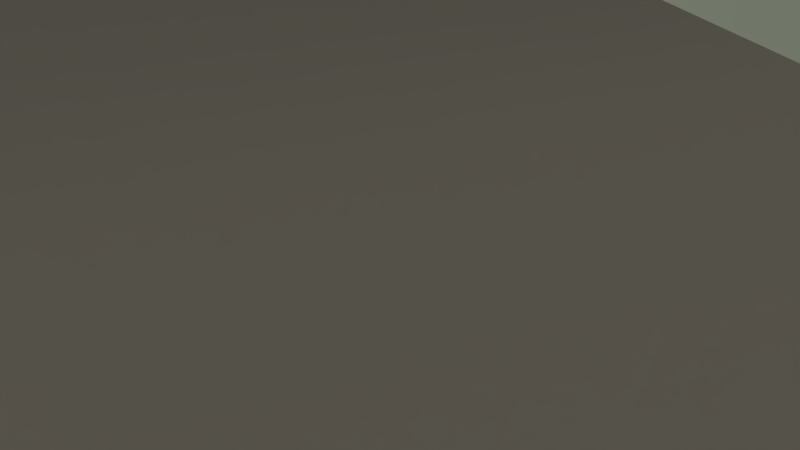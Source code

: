 # Source: tuer2.blend  (saved by Blender 2.79.0; exported with 4.5.12 LTS)
import bpy
from mathutils import Matrix  # noqa: F401  (used for matrix-valued properties, if any)

bpy.ops.wm.read_factory_settings(use_empty=True)
scene = bpy.context.scene
scene.name = 'Scene'

# ---- collections
col_collection_1 = bpy.data.collections.new('Collection 1'); scene.collection.children.link(col_collection_1)

# ---- materials (node trees are filled in below, after node groups)
mat_matdoorhandle = bpy.data.materials.new('matDoorHandle')
mat_matdoorhandle.alpha_threshold = 0.0
mat_matdoorhandle.roughness = 0.5
mat_matfloor = bpy.data.materials.new('matFloor')
mat_matfloor.alpha_threshold = 0.0
mat_matfloor.roughness = 0.5

# ---- material node trees
mat_matdoorhandle.use_nodes = True; mat_matdoorhandle.node_tree.nodes.clear()
_N = mat_matdoorhandle.node_tree.nodes; _L = mat_matdoorhandle.node_tree.links
n0 = _N.new('ShaderNodeOutputMaterial'); n0.name = 'Material Output'; n0.location = (300, 300)
n1 = _N.new('ShaderNodeBsdfAnisotropic'); n1.name = 'Glossy BSDF'; n1.location = (10, 300)
n1.distribution = 'GGX'
n1.inputs[1].default_value = 0.2815
_L.new(n1.outputs[0], n0.inputs[0])
n0.is_active_output = True
mat_matfloor.use_nodes = True; mat_matfloor.node_tree.nodes.clear()
_N = mat_matfloor.node_tree.nodes; _L = mat_matfloor.node_tree.links
n0 = _N.new('ShaderNodeOutputMaterial'); n0.name = 'Material Output'; n0.location = (300, 300)
n1 = _N.new('ShaderNodeBsdfDiffuse'); n1.name = 'Diffuse BSDF'; n1.location = (10, 300)
n1.inputs[0].default_value = (0.08713, 0.08713, 0.08713, 1.0)
_L.new(n1.outputs[0], n0.inputs[0])
n0.is_active_output = True

# ---- world
world_world = bpy.data.worlds.new('World'); scene.world = world_world
world_world.use_nodes = True; world_world.node_tree.nodes.clear()
_N = world_world.node_tree.nodes; _L = world_world.node_tree.links
n0 = _N.new('ShaderNodeOutputWorld'); n0.name = 'World Output'; n0.location = (300, 300)
n1 = _N.new('ShaderNodeBackground'); n1.name = 'Background'; n1.location = (10, 300)
n1.inputs[1].default_value = 2.0
n2 = _N.new('ShaderNodeTexSky'); n2.name = 'Sky Texture'; n2.location = (-190, 300)
n2.sky_type = 'HOSEK_WILKIE'
n2.sun_direction = (-0.4479, 0.849, 0.2804)
n2.ground_albedo = 0.2011
n2.sun_elevation = 1.571
_L.new(n1.outputs[0], n0.inputs[0])
_L.new(n2.outputs[0], n1.inputs[0])
n0.is_active_output = True
world_world.color = (0.05088, 0.05088, 0.05088)
world_world.use_sun_shadow = False
world_world.sun_shadow_jitter_overblur = 0.0
world_world.cycles.sampling_method = 'MANUAL'
world_world.light_settings.ao_factor = 0.7241
world_world.light_settings.distance = 63.8

# ---- cameras
cam_camera = bpy.data.cameras.new('Camera')
cam_camera.clip_end = 100.0
cam_camera.lens = 35.0
cam_camera.sensor_width = 32.0
cam_camera.sensor_height = 18.0
cam_camera.ortho_scale = 7.314
cam_camera.dof.focus_distance = 0.0

# ---- lights
light_area = bpy.data.lights.new('Area', 'AREA')
light_area.color = (0.5488, 0.4931, 0.4183)
light_area.transmission_factor = 0.0
light_area.energy = 314.2
light_area.shadow_buffer_clip_start = 0.5
light_area.shadow_soft_size = 0.5
light_area.shadow_maximum_resolution = 0.006
light_area.use_absolute_resolution = True
light_area.size = 0.5
light_area.size_y = 0.1
light_sun = bpy.data.lights.new('Sun', 'SUN')
light_sun.color = (0.6982, 0.6164, 0.4483)
light_sun.transmission_factor = 0.0
light_sun.angle = 0.09992
light_sun.energy = 5.8
light_sun.shadow_buffer_clip_start = 0.5
light_sun.shadow_soft_size = 0.05
light_sun.shadow_cascade_max_distance = 1000.0

# ---- meshes
me_mesh_002 = bpy.data.meshes.new('Mesh.002')
me_mesh_002.from_pydata([(-36.35, -3.031, 30.43), (-36.38, -3.031, 30.52), (-36.44, -3.031, 30.61), (-36.51, -3.031, 30.67), (-36.59, -3.031, 30.73), (-36.68, -3.031, 30.76), (-36.78, -3.031, 30.77), (-36.88, -3.031, 30.76), (-36.97, -3.031, 30.73), (-37.05, -3.031, 30.67), (-37.12, -3.031, 30.61), (-37.18, -3.031, 30.52), (-37.21, -3.031, 30.43), (-37.22, -3.031, 30.33), (-37.21, -3.031, 30.23), (-37.18, -3.031, 30.14), (-37.12, -3.031, 30.06), (-37.05, -3.031, 29.99), (-36.97, -3.031, 29.93), (-36.88, -3.031, 29.9), (-36.78, -3.031, 29.89), (-36.68, -3.031, 29.9), (-36.59, -3.031, 29.93), (-36.51, -3.031, 29.99), (-36.44, -3.031, 30.06), (-36.38, -3.031, 30.14), (-36.35, -3.031, 30.23), (-36.34, -3.031, 30.33), (-31.78, -5.031, 30.33), (-31.81, -4.602, 30.43), (-31.78, -4.631, 30.42), (-31.79, -4.611, 30.43), (-31.78, -4.661, 30.51), (-31.81, -4.635, 30.52), (-31.79, -4.642, 30.52), (-31.81, -4.687, 30.61), (-31.78, -4.71, 30.59), (-31.79, -4.694, 30.6), (-31.78, -4.775, 30.65), (-31.81, -4.757, 30.67), (-31.79, -4.762, 30.67), (-31.81, -4.84, 30.73), (-31.78, -4.853, 30.7), (-31.79, -4.844, 30.72), (-31.78, -4.94, 30.73), (-31.81, -4.933, 30.76), (-31.79, -4.935, 30.75), (-31.78, -5.031, 30.74), (-31.81, -5.031, 30.77), (-31.79, -5.031, 30.76), (-31.81, -5.129, 30.76), (-31.78, -5.122, 30.73), (-31.79, -5.127, 30.75), (-31.78, -5.209, 30.7), (-31.81, -5.222, 30.73), (-31.79, -5.218, 30.72), (-31.81, -5.305, 30.67), (-31.78, -5.287, 30.65), (-31.79, -5.3, 30.67), (-31.78, -5.352, 30.59), (-31.81, -5.375, 30.61), (-31.79, -5.368, 30.6), (-31.81, -5.427, 30.52), (-31.78, -5.401, 30.51), (-31.79, -5.42, 30.52), (-31.81, -5.46, 30.43), (-31.78, -5.431, 30.42), (-31.79, -5.451, 30.43), (-31.78, -5.441, 30.33), (-31.81, -5.471, 30.33), (-31.79, -5.462, 30.33), (-31.81, -5.46, 30.23), (-31.78, -5.431, 30.24), (-31.79, -5.451, 30.23), (-31.78, -5.401, 30.15), (-31.81, -5.427, 30.14), (-31.79, -5.42, 30.14), (-31.81, -5.375, 30.06), (-31.78, -5.352, 30.08), (-31.79, -5.368, 30.06), (-31.78, -5.287, 30.01), (-31.81, -5.305, 29.99), (-31.79, -5.3, 29.99), (-31.81, -5.222, 29.93), (-31.78, -5.209, 29.96), (-31.79, -5.218, 29.94), (-31.78, -5.122, 29.93), (-31.81, -5.129, 29.9), (-31.79, -5.127, 29.91), (-31.81, -5.031, 29.89), (-31.78, -5.031, 29.92), (-31.79, -5.031, 29.9), (-31.78, -4.94, 29.93), (-31.81, -4.933, 29.9), (-31.79, -4.935, 29.91), (-31.81, -4.84, 29.93), (-31.78, -4.853, 29.96), (-31.79, -4.844, 29.94), (-31.78, -4.775, 30.01), (-31.81, -4.757, 29.99), (-31.79, -4.762, 29.99), (-31.78, -4.71, 30.08), (-31.81, -4.687, 30.06), (-31.79, -4.694, 30.06), (-31.81, -4.635, 30.14), (-31.78, -4.661, 30.15), (-31.79, -4.642, 30.14), (-31.81, -4.602, 30.23), (-31.78, -4.631, 30.24), (-31.79, -4.611, 30.23), (-31.78, -4.621, 30.33), (-31.81, -4.591, 30.33), (-31.79, -4.6, 30.33), (-36.35, -4.587, 30.43), (-36.34, -4.602, 30.43), (-36.35, -4.595, 30.43), (-36.34, -4.6, 30.43), (-36.37, -4.635, 30.52), (-36.38, -4.62, 30.52), (-36.38, -4.633, 30.52), (-36.38, -4.627, 30.52), (-36.44, -4.672, 30.61), (-36.42, -4.687, 30.61), (-36.43, -4.68, 30.61), (-36.43, -4.685, 30.61), (-36.49, -4.757, 30.67), (-36.51, -4.742, 30.67), (-36.5, -4.755, 30.67), (-36.5, -4.749, 30.67), (-36.59, -4.825, 30.73), (-36.57, -4.84, 30.73), (-36.59, -4.833, 30.73), (-36.58, -4.838, 30.73), (-36.68, -4.918, 30.76), (-36.67, -4.933, 30.76), (-36.68, -4.926, 30.76), (-36.67, -4.931, 30.76), (-36.77, -5.031, 30.77), (-36.78, -5.016, 30.77), (-36.77, -5.029, 30.77), (-36.78, -5.024, 30.77), (-36.88, -5.114, 30.76), (-36.86, -5.129, 30.76), (-36.88, -5.122, 30.76), (-36.87, -5.127, 30.76), (-36.96, -5.222, 30.73), (-36.97, -5.207, 30.73), (-36.96, -5.22, 30.73), (-36.97, -5.215, 30.73), (-37.05, -5.291, 30.67), (-37.04, -5.305, 30.67), (-37.05, -5.298, 30.67), (-37.05, -5.303, 30.67), (-37.11, -5.375, 30.61), (-37.12, -5.36, 30.61), (-37.12, -5.373, 30.61), (-37.12, -5.368, 30.61), (-37.18, -5.413, 30.52), (-37.16, -5.427, 30.52), (-37.17, -5.42, 30.52), (-37.17, -5.425, 30.52), (-37.21, -5.445, 30.43), (-37.19, -5.46, 30.43), (-37.21, -5.453, 30.43), (-37.2, -5.458, 30.43), (-37.21, -5.471, 30.33), (-37.22, -5.456, 30.33), (-37.21, -5.469, 30.33), (-37.22, -5.464, 30.33), (-37.21, -5.445, 30.23), (-37.19, -5.46, 30.23), (-37.21, -5.453, 30.23), (-37.2, -5.458, 30.23), (-37.16, -5.427, 30.14), (-37.18, -5.413, 30.14), (-37.17, -5.425, 30.14), (-37.17, -5.42, 30.14), (-37.12, -5.36, 30.06), (-37.11, -5.375, 30.06), (-37.12, -5.368, 30.06), (-37.12, -5.373, 30.06), (-37.04, -5.305, 29.99), (-37.05, -5.291, 29.99), (-37.05, -5.303, 29.99), (-37.05, -5.298, 29.99), (-36.97, -5.207, 29.93), (-36.96, -5.222, 29.93), (-36.97, -5.215, 29.93), (-36.96, -5.22, 29.93), (-36.86, -5.129, 29.9), (-36.88, -5.114, 29.9), (-36.87, -5.127, 29.9), (-36.88, -5.122, 29.9), (-36.78, -5.016, 29.89), (-36.77, -5.031, 29.89), (-36.78, -5.024, 29.89), (-36.77, -5.029, 29.89), (-36.67, -4.933, 29.9), (-36.68, -4.918, 29.9), (-36.67, -4.931, 29.9), (-36.68, -4.926, 29.9), (-36.59, -4.825, 29.93), (-36.57, -4.84, 29.93), (-36.59, -4.833, 29.93), (-36.58, -4.838, 29.93), (-36.49, -4.757, 29.99), (-36.51, -4.742, 29.99), (-36.5, -4.755, 29.99), (-36.5, -4.749, 29.99), (-36.44, -4.672, 30.06), (-36.42, -4.687, 30.06), (-36.43, -4.68, 30.06), (-36.43, -4.685, 30.06), (-36.38, -4.62, 30.14), (-36.37, -4.635, 30.14), (-36.38, -4.627, 30.14), (-36.38, -4.633, 30.14), (-36.34, -4.602, 30.23), (-36.35, -4.587, 30.23), (-36.34, -4.6, 30.23), (-36.35, -4.595, 30.23), (-36.34, -4.576, 30.33), (-36.33, -4.591, 30.33), (-36.34, -4.584, 30.33), (-36.33, -4.589, 30.33), (-36.8, -2.936, 26.71), (-36.84, -2.936, 26.71), (-36.87, -2.936, 26.69), (-36.91, -2.936, 26.67), (-36.94, -2.936, 26.65), (-36.96, -2.936, 26.61), (-36.98, -2.936, 26.57), (-36.99, -2.936, 26.53), (-36.99, -2.936, 26.3), (-36.99, -2.936, 26.07), (-36.98, -2.936, 26.03), (-36.96, -2.936, 25.99), (-36.94, -2.936, 25.96), (-36.91, -2.936, 25.93), (-36.87, -2.936, 25.91), (-36.84, -2.936, 25.9), (-36.8, -2.936, 25.89), (-36.76, -2.936, 25.9), (-36.72, -2.936, 25.91), (-36.69, -2.936, 25.93), (-36.66, -2.936, 25.96), (-36.63, -2.936, 25.99), (-36.62, -2.936, 26.03), (-36.61, -2.936, 26.07), (-36.6, -2.936, 26.3), (-36.61, -2.936, 26.53), (-36.62, -2.936, 26.57), (-36.63, -2.936, 26.61), (-36.66, -2.936, 26.65), (-36.69, -2.936, 26.67), (-36.72, -2.936, 26.69), (-36.76, -2.936, 26.71), (-36.8, -2.551, 27.35), (-36.62, -2.551, 27.33), (-36.45, -2.551, 27.27), (-36.29, -2.551, 27.18), (-36.15, -2.551, 27.05), (-36.04, -2.551, 26.89), (-35.95, -2.551, 26.7), (-35.9, -2.551, 26.51), (-35.88, -2.551, 26.3), (-35.9, -2.551, 26.1), (-35.95, -2.551, 25.9), (-36.04, -2.551, 25.72), (-36.15, -2.551, 25.56), (-36.29, -2.551, 25.43), (-36.45, -2.551, 25.33), (-36.62, -2.551, 25.27), (-36.8, -2.551, 25.25), (-36.98, -2.551, 25.27), (-37.15, -2.551, 25.33), (-37.31, -2.551, 25.43), (-37.44, -2.551, 25.56), (-37.56, -2.551, 25.72), (-37.64, -2.551, 25.9), (-37.69, -2.551, 26.1), (-37.71, -2.551, 26.3), (-37.69, -2.551, 26.51), (-37.64, -2.551, 26.7), (-37.56, -2.551, 26.89), (-37.44, -2.551, 27.05), (-37.31, -2.551, 27.18), (-37.15, -2.551, 27.27), (-36.98, -2.551, 27.33), (-36.8, -2.986, 27.35), (-36.8, -3.006, 27.31), (-36.8, -3.004, 27.35), (-36.8, -3.018, 27.33), (-36.63, -3.006, 27.3), (-36.62, -2.986, 27.33), (-36.62, -3.018, 27.31), (-36.62, -3.004, 27.33), (-36.46, -3.006, 27.24), (-36.45, -2.986, 27.27), (-36.45, -3.018, 27.26), (-36.45, -3.004, 27.27), (-36.31, -3.006, 27.14), (-36.29, -2.986, 27.18), (-36.3, -3.018, 27.16), (-36.29, -3.004, 27.17), (-36.17, -3.006, 27.02), (-36.15, -2.986, 27.05), (-36.16, -3.018, 27.03), (-36.15, -3.004, 27.04), (-36.07, -3.006, 26.86), (-36.04, -2.986, 26.89), (-36.05, -3.018, 26.88), (-36.04, -3.004, 26.88), (-35.98, -3.006, 26.69), (-35.95, -2.986, 26.7), (-35.97, -3.018, 26.7), (-35.96, -3.004, 26.7), (-35.93, -3.006, 26.5), (-35.9, -2.986, 26.51), (-35.92, -3.018, 26.5), (-35.9, -3.004, 26.51), (-35.92, -3.006, 26.3), (-35.88, -2.986, 26.3), (-35.9, -3.018, 26.3), (-35.89, -3.004, 26.3), (-35.93, -3.006, 26.1), (-35.9, -2.986, 26.1), (-35.92, -3.018, 26.1), (-35.9, -3.004, 26.1), (-35.98, -3.006, 25.91), (-35.95, -2.986, 25.9), (-35.97, -3.018, 25.91), (-35.96, -3.004, 25.9), (-36.07, -3.006, 25.74), (-36.04, -2.986, 25.72), (-36.05, -3.018, 25.73), (-36.04, -3.004, 25.72), (-36.17, -3.006, 25.58), (-36.15, -2.986, 25.56), (-36.16, -3.018, 25.57), (-36.15, -3.004, 25.56), (-36.31, -3.006, 25.46), (-36.29, -2.986, 25.43), (-36.3, -3.018, 25.44), (-36.29, -3.004, 25.43), (-36.46, -3.006, 25.36), (-36.45, -2.986, 25.33), (-36.45, -3.018, 25.35), (-36.45, -3.004, 25.33), (-36.63, -3.006, 25.31), (-36.62, -2.986, 25.27), (-36.62, -3.018, 25.29), (-36.62, -3.004, 25.27), (-36.8, -3.006, 25.29), (-36.8, -2.986, 25.25), (-36.8, -3.018, 25.27), (-36.8, -3.004, 25.25), (-36.97, -3.006, 25.31), (-36.98, -2.986, 25.27), (-36.97, -3.018, 25.29), (-36.98, -3.004, 25.27), (-37.13, -3.006, 25.36), (-37.15, -2.986, 25.33), (-37.14, -3.018, 25.35), (-37.15, -3.004, 25.33), (-37.29, -3.006, 25.46), (-37.31, -2.986, 25.43), (-37.3, -3.018, 25.44), (-37.3, -3.004, 25.43), (-37.42, -3.006, 25.58), (-37.44, -2.986, 25.56), (-37.43, -3.018, 25.57), (-37.44, -3.004, 25.56), (-37.53, -3.006, 25.74), (-37.56, -2.986, 25.72), (-37.54, -3.018, 25.73), (-37.55, -3.004, 25.72), (-37.61, -3.006, 25.91), (-37.64, -2.986, 25.9), (-37.63, -3.018, 25.91), (-37.64, -3.004, 25.9), (-37.66, -3.006, 26.1), (-37.69, -2.986, 26.1), (-37.68, -3.018, 26.1), (-37.69, -3.004, 26.1), (-37.68, -3.006, 26.3), (-37.71, -2.986, 26.3), (-37.7, -3.018, 26.3), (-37.71, -3.004, 26.3), (-37.66, -3.006, 26.5), (-37.69, -2.986, 26.51), (-37.68, -3.018, 26.5), (-37.69, -3.004, 26.51), (-37.61, -3.006, 26.69), (-37.64, -2.986, 26.7), (-37.63, -3.018, 26.7), (-37.64, -3.004, 26.7), (-37.53, -3.006, 26.86), (-37.56, -2.986, 26.89), (-37.54, -3.018, 26.88), (-37.55, -3.004, 26.88), (-37.42, -3.006, 27.02), (-37.44, -2.986, 27.05), (-37.43, -3.018, 27.03), (-37.44, -3.004, 27.04), (-37.29, -3.006, 27.14), (-37.31, -2.986, 27.18), (-37.3, -3.018, 27.16), (-37.3, -3.004, 27.17), (-37.13, -3.006, 27.24), (-37.15, -2.986, 27.27), (-37.14, -3.018, 27.26), (-37.15, -3.004, 27.27), (-36.97, -3.006, 27.3), (-36.98, -2.986, 27.33), (-36.97, -3.018, 27.31), (-36.98, -3.004, 27.33), (-36.78, -2.543, 31.38), (-36.61, -2.543, 31.36), (-36.43, -2.543, 31.3), (-36.28, -2.543, 31.21), (-36.14, -2.543, 31.08), (-36.02, -2.543, 30.92), (-35.94, -2.543, 30.73), (-35.89, -2.543, 30.54), (-35.87, -2.543, 30.33), (-35.89, -2.543, 30.13), (-35.94, -2.543, 29.93), (-36.02, -2.543, 29.75), (-36.14, -2.543, 29.59), (-36.28, -2.543, 29.46), (-36.43, -2.543, 29.36), (-36.61, -2.543, 29.3), (-36.78, -2.543, 29.28), (-36.96, -2.543, 29.3), (-37.13, -2.543, 29.36), (-37.29, -2.543, 29.46), (-37.43, -2.543, 29.59), (-37.54, -2.543, 29.75), (-37.63, -2.543, 29.93), (-37.68, -2.543, 30.13), (-37.7, -2.543, 30.33), (-37.68, -2.543, 30.54), (-37.63, -2.543, 30.73), (-37.54, -2.543, 30.92), (-37.43, -2.543, 31.08), (-37.29, -2.543, 31.21), (-37.13, -2.543, 31.3), (-36.96, -2.543, 31.36), (-36.78, -3.015, 30.81), (-36.7, -3.015, 30.8), (-36.62, -3.015, 30.78), (-36.55, -3.015, 30.73), (-36.49, -3.015, 30.67), (-36.44, -3.015, 30.6), (-36.4, -3.015, 30.52), (-36.37, -3.015, 30.42), (-36.36, -3.015, 30.33), (-36.37, -3.015, 30.24), (-36.4, -3.015, 30.15), (-36.44, -3.015, 30.06), (-36.49, -3.015, 29.99), (-36.55, -3.015, 29.93), (-36.62, -3.015, 29.89), (-36.7, -3.015, 29.86), (-36.78, -3.015, 29.85), (-36.87, -3.015, 29.86), (-36.94, -3.015, 29.89), (-37.02, -3.015, 29.93), (-37.08, -3.015, 29.99), (-37.13, -3.015, 30.06), (-37.17, -3.015, 30.15), (-37.19, -3.015, 30.24), (-37.2, -3.015, 30.33), (-37.19, -3.015, 30.42), (-37.17, -3.015, 30.52), (-37.13, -3.015, 30.6), (-37.08, -3.015, 30.67), (-37.02, -3.015, 30.73), (-36.94, -3.015, 30.78), (-36.87, -3.015, 30.8), (-36.78, -2.991, 30.77), (-36.71, -2.991, 30.77), (-36.64, -2.991, 30.74), (-36.57, -2.991, 30.7), (-36.51, -2.991, 30.64), (-36.46, -2.991, 30.58), (-36.43, -2.991, 30.5), (-36.41, -2.991, 30.42), (-36.4, -2.991, 30.33), (-36.41, -2.991, 30.24), (-36.43, -2.991, 30.16), (-36.46, -2.991, 30.08), (-36.51, -2.991, 30.02), (-36.57, -2.991, 29.96), (-36.64, -2.991, 29.92), (-36.71, -2.991, 29.9), (-36.78, -2.991, 29.89), (-36.86, -2.991, 29.9), (-36.93, -2.991, 29.92), (-37.0, -2.991, 29.96), (-37.06, -2.991, 30.02), (-37.1, -2.991, 30.08), (-37.14, -2.991, 30.16), (-37.16, -2.991, 30.24), (-37.17, -2.991, 30.33), (-37.16, -2.991, 30.42), (-37.14, -2.991, 30.5), (-37.1, -2.991, 30.58), (-37.06, -2.991, 30.64), (-37.0, -2.991, 30.7), (-36.93, -2.991, 30.74), (-36.86, -2.991, 30.77), (-36.78, -2.978, 31.38), (-36.78, -3.015, 31.34), (-36.78, -2.997, 31.38), (-36.78, -3.01, 31.36), (-36.61, -3.015, 31.32), (-36.61, -2.978, 31.36), (-36.61, -3.01, 31.34), (-36.61, -2.997, 31.36), (-36.45, -3.015, 31.27), (-36.43, -2.978, 31.3), (-36.44, -3.01, 31.29), (-36.44, -2.997, 31.3), (-36.29, -3.015, 31.17), (-36.28, -2.978, 31.21), (-36.28, -3.01, 31.19), (-36.28, -2.997, 31.2), (-36.16, -3.015, 31.05), (-36.14, -2.978, 31.08), (-36.15, -3.01, 31.06), (-36.14, -2.997, 31.07), (-36.05, -3.015, 30.89), (-36.02, -2.978, 30.92), (-36.04, -3.01, 30.9), (-36.03, -2.997, 30.91), (-35.97, -3.015, 30.72), (-35.94, -2.978, 30.73), (-35.95, -3.01, 30.73), (-35.94, -2.997, 30.73), (-35.92, -3.015, 30.53), (-35.89, -2.978, 30.54), (-35.9, -3.01, 30.53), (-35.89, -2.997, 30.54), (-35.9, -3.015, 30.33), (-35.87, -2.978, 30.33), (-35.89, -3.01, 30.33), (-35.87, -2.997, 30.33), (-35.92, -3.015, 30.13), (-35.89, -2.978, 30.13), (-35.9, -3.01, 30.13), (-35.89, -2.997, 30.13), (-35.97, -3.015, 29.94), (-35.94, -2.978, 29.93), (-35.95, -3.01, 29.94), (-35.94, -2.997, 29.93), (-36.05, -3.015, 29.77), (-36.02, -2.978, 29.75), (-36.04, -3.01, 29.76), (-36.03, -2.997, 29.75), (-36.16, -3.015, 29.61), (-36.14, -2.978, 29.59), (-36.15, -3.01, 29.6), (-36.14, -2.997, 29.59), (-36.29, -3.015, 29.49), (-36.28, -2.978, 29.46), (-36.28, -3.01, 29.47), (-36.28, -2.997, 29.46), (-36.45, -3.015, 29.39), (-36.43, -2.978, 29.36), (-36.44, -3.01, 29.38), (-36.44, -2.997, 29.36), (-36.61, -3.015, 29.34), (-36.61, -2.978, 29.3), (-36.61, -3.01, 29.32), (-36.61, -2.997, 29.3), (-36.78, -3.015, 29.32), (-36.78, -2.978, 29.28), (-36.78, -3.01, 29.3), (-36.78, -2.997, 29.28), (-36.96, -3.015, 29.34), (-36.96, -2.978, 29.3), (-36.96, -3.01, 29.32), (-36.96, -2.997, 29.3), (-37.12, -3.015, 29.39), (-37.13, -2.978, 29.36), (-37.13, -3.01, 29.38), (-37.13, -2.997, 29.36), (-37.27, -3.015, 29.49), (-37.29, -2.978, 29.46), (-37.28, -3.01, 29.47), (-37.29, -2.997, 29.46), (-37.41, -3.015, 29.61), (-37.43, -2.978, 29.59), (-37.42, -3.01, 29.6), (-37.43, -2.997, 29.59), (-37.52, -3.015, 29.77), (-37.54, -2.978, 29.75), (-37.53, -3.01, 29.76), (-37.54, -2.997, 29.75), (-37.6, -3.015, 29.94), (-37.63, -2.978, 29.93), (-37.61, -3.01, 29.94), (-37.62, -2.997, 29.93), (-37.65, -3.015, 30.13), (-37.68, -2.978, 30.13), (-37.66, -3.01, 30.13), (-37.68, -2.997, 30.13), (-37.66, -3.015, 30.33), (-37.7, -2.978, 30.33), (-37.68, -3.01, 30.33), (-37.69, -2.997, 30.33), (-37.65, -3.015, 30.53), (-37.68, -2.978, 30.54), (-37.66, -3.01, 30.53), (-37.68, -2.997, 30.54), (-37.6, -3.015, 30.72), (-37.63, -2.978, 30.73), (-37.61, -3.01, 30.73), (-37.62, -2.997, 30.73), (-37.52, -3.015, 30.89), (-37.54, -2.978, 30.92), (-37.53, -3.01, 30.9), (-37.54, -2.997, 30.91), (-37.41, -3.015, 31.05), (-37.43, -2.978, 31.08), (-37.42, -3.01, 31.06), (-37.43, -2.997, 31.07), (-37.27, -3.015, 31.17), (-37.29, -2.978, 31.21), (-37.28, -3.01, 31.19), (-37.29, -2.997, 31.2), (-37.12, -3.015, 31.27), (-37.13, -2.978, 31.3), (-37.13, -3.01, 31.29), (-37.13, -2.997, 31.3), (-36.96, -3.015, 31.32), (-36.96, -2.978, 31.36), (-36.96, -3.01, 31.34), (-36.96, -2.997, 31.36), (-36.78, -3.015, 30.83), (-36.87, -3.015, 30.82), (-36.7, -3.015, 30.82), (-36.62, -3.015, 30.79), (-36.54, -3.015, 30.74), (-36.48, -3.015, 30.68), (-36.43, -3.015, 30.61), (-36.39, -3.015, 30.52), (-36.36, -3.015, 30.43), (-36.35, -3.015, 30.33), (-36.36, -3.015, 30.23), (-36.39, -3.015, 30.14), (-36.43, -3.015, 30.06), (-36.48, -3.015, 29.98), (-36.54, -3.015, 29.92), (-36.62, -3.015, 29.87), (-36.7, -3.015, 29.85), (-36.78, -3.015, 29.84), (-36.87, -3.015, 29.85), (-36.95, -3.015, 29.87), (-37.02, -3.015, 29.92), (-37.09, -3.015, 29.98), (-37.14, -3.015, 30.06), (-37.18, -3.015, 30.14), (-37.21, -3.015, 30.23), (-37.21, -3.015, 30.33), (-37.21, -3.015, 30.43), (-37.18, -3.015, 30.52), (-37.14, -3.015, 30.61), (-37.09, -3.015, 30.68), (-37.02, -3.015, 30.74), (-36.95, -3.015, 30.79), (-36.78, -0.03975, 29.28), (-36.61, -0.03975, 29.3), (-36.43, -0.03975, 29.36), (-36.28, -0.03975, 29.46), (-36.14, -0.03975, 29.59), (-36.02, -0.03975, 29.75), (-35.94, -0.03975, 29.93), (-35.89, -0.03975, 30.13), (-35.87, -0.03975, 30.33), (-35.89, -0.03975, 30.54), (-35.94, -0.03975, 30.73), (-36.02, -0.03975, 30.92), (-36.14, -0.03975, 31.08), (-36.28, -0.03975, 31.21), (-36.43, -0.03975, 31.3), (-36.61, -0.03975, 31.36), (-36.78, -0.03975, 31.38), (-36.96, -0.03975, 31.36), (-37.13, -0.03975, 31.3), (-37.29, -0.03975, 31.21), (-37.43, -0.03975, 31.08), (-37.54, -0.03975, 30.92), (-37.63, -0.03975, 30.73), (-37.68, -0.03975, 30.54), (-37.7, -0.03975, 30.33), (-37.68, -0.03975, 30.13), (-37.63, -0.03975, 29.93), (-37.54, -0.03975, 29.75), (-37.43, -0.03975, 29.59), (-37.29, -0.03975, 29.46), (-37.13, -0.03975, 29.36), (-36.96, -0.03975, 29.3), (-36.78, 0.4324, 29.85), (-36.7, 0.4324, 29.86), (-36.62, 0.4324, 29.89), (-36.55, 0.4324, 29.93), (-36.49, 0.4324, 29.99), (-36.44, 0.4324, 30.06), (-36.4, 0.4324, 30.15), (-36.37, 0.4324, 30.24), (-36.36, 0.4324, 30.33), (-36.37, 0.4324, 30.42), (-36.4, 0.4324, 30.52), (-36.44, 0.4324, 30.6), (-36.49, 0.4324, 30.67), (-36.55, 0.4324, 30.73), (-36.62, 0.4324, 30.78), (-36.7, 0.4324, 30.8), (-36.78, 0.4324, 30.81), (-36.87, 0.4324, 30.8), (-36.94, 0.4324, 30.78), (-37.02, 0.4324, 30.73), (-37.08, 0.4324, 30.67), (-37.13, 0.4324, 30.6), (-37.17, 0.4324, 30.52), (-37.19, 0.4324, 30.42), (-37.2, 0.4324, 30.33), (-37.19, 0.4324, 30.24), (-37.17, 0.4324, 30.15), (-37.13, 0.4324, 30.06), (-37.08, 0.4324, 29.99), (-37.02, 0.4324, 29.93), (-36.94, 0.4324, 29.89), (-36.87, 0.4324, 29.86), (-36.78, 0.4075, 29.89), (-36.71, 0.4075, 29.9), (-36.64, 0.4075, 29.92), (-36.57, 0.4075, 29.96), (-36.51, 0.4075, 30.02), (-36.46, 0.4075, 30.08), (-36.43, 0.4075, 30.16), (-36.41, 0.4075, 30.24), (-36.4, 0.4075, 30.33), (-36.41, 0.4075, 30.42), (-36.43, 0.4075, 30.5), (-36.46, 0.4075, 30.58), (-36.51, 0.4075, 30.64), (-36.57, 0.4075, 30.7), (-36.64, 0.4075, 30.74), (-36.71, 0.4075, 30.77), (-36.78, 0.4075, 30.77), (-36.86, 0.4075, 30.77), (-36.93, 0.4075, 30.74), (-37.0, 0.4075, 30.7), (-37.06, 0.4075, 30.64), (-37.1, 0.4075, 30.58), (-37.14, 0.4075, 30.5), (-37.16, 0.4075, 30.42), (-37.17, 0.4075, 30.33), (-37.16, 0.4075, 30.24), (-37.14, 0.4075, 30.16), (-37.1, 0.4075, 30.08), (-37.06, 0.4075, 30.02), (-37.0, 0.4075, 29.96), (-36.93, 0.4075, 29.92), (-36.86, 0.4075, 29.9), (-36.78, 0.3955, 29.28), (-36.78, 0.4324, 29.32), (-36.78, 0.4139, 29.28), (-36.78, 0.4275, 29.3), (-36.61, 0.4324, 29.34), (-36.61, 0.3955, 29.3), (-36.61, 0.4275, 29.32), (-36.61, 0.4139, 29.3), (-36.45, 0.4324, 29.39), (-36.43, 0.3955, 29.36), (-36.44, 0.4275, 29.38), (-36.44, 0.4139, 29.36), (-36.29, 0.4324, 29.49), (-36.28, 0.3955, 29.46), (-36.28, 0.4275, 29.47), (-36.28, 0.4139, 29.46), (-36.16, 0.4324, 29.61), (-36.14, 0.3955, 29.59), (-36.15, 0.4275, 29.6), (-36.14, 0.4139, 29.59), (-36.05, 0.4324, 29.77), (-36.02, 0.3955, 29.75), (-36.04, 0.4275, 29.76), (-36.03, 0.4139, 29.75), (-35.97, 0.4324, 29.94), (-35.94, 0.3955, 29.93), (-35.95, 0.4275, 29.94), (-35.94, 0.4139, 29.93), (-35.92, 0.4324, 30.13), (-35.89, 0.3955, 30.13), (-35.9, 0.4275, 30.13), (-35.89, 0.4139, 30.13), (-35.9, 0.4324, 30.33), (-35.87, 0.3955, 30.33), (-35.89, 0.4275, 30.33), (-35.87, 0.4139, 30.33), (-35.92, 0.4324, 30.53), (-35.89, 0.3955, 30.54), (-35.9, 0.4275, 30.53), (-35.89, 0.4139, 30.54), (-35.97, 0.4324, 30.72), (-35.94, 0.3955, 30.73), (-35.95, 0.4275, 30.73), (-35.94, 0.4139, 30.73), (-36.05, 0.4324, 30.89), (-36.02, 0.3955, 30.92), (-36.04, 0.4275, 30.9), (-36.03, 0.4139, 30.91), (-36.16, 0.4324, 31.05), (-36.14, 0.3955, 31.08), (-36.15, 0.4275, 31.06), (-36.14, 0.4139, 31.07), (-36.29, 0.4324, 31.17), (-36.28, 0.3955, 31.21), (-36.28, 0.4275, 31.19), (-36.28, 0.4139, 31.2), (-36.45, 0.4324, 31.27), (-36.43, 0.3955, 31.3), (-36.44, 0.4275, 31.29), (-36.44, 0.4139, 31.3), (-36.61, 0.4324, 31.32), (-36.61, 0.3955, 31.36), (-36.61, 0.4275, 31.34), (-36.61, 0.4139, 31.36), (-36.78, 0.4324, 31.34), (-36.78, 0.3955, 31.38), (-36.78, 0.4275, 31.36), (-36.78, 0.4139, 31.38), (-36.96, 0.4324, 31.32), (-36.96, 0.3955, 31.36), (-36.96, 0.4275, 31.34), (-36.96, 0.4139, 31.36), (-37.12, 0.4324, 31.27), (-37.13, 0.3955, 31.3), (-37.13, 0.4275, 31.29), (-37.13, 0.4139, 31.3), (-37.27, 0.4324, 31.17), (-37.29, 0.3955, 31.21), (-37.28, 0.4275, 31.19), (-37.29, 0.4139, 31.2), (-37.41, 0.4324, 31.05), (-37.43, 0.3955, 31.08), (-37.42, 0.4275, 31.06), (-37.43, 0.4139, 31.07), (-37.52, 0.4324, 30.89), (-37.54, 0.3955, 30.92), (-37.53, 0.4275, 30.9), (-37.54, 0.4139, 30.91), (-37.6, 0.4324, 30.72), (-37.63, 0.3955, 30.73), (-37.61, 0.4275, 30.73), (-37.62, 0.4139, 30.73), (-37.65, 0.4324, 30.53), (-37.68, 0.3955, 30.54), (-37.66, 0.4275, 30.53), (-37.68, 0.4139, 30.54), (-37.66, 0.4324, 30.33), (-37.7, 0.3955, 30.33), (-37.68, 0.4275, 30.33), (-37.69, 0.4139, 30.33), (-37.65, 0.4324, 30.13), (-37.68, 0.3955, 30.13), (-37.66, 0.4275, 30.13), (-37.68, 0.4139, 30.13), (-37.6, 0.4324, 29.94), (-37.63, 0.3955, 29.93), (-37.61, 0.4275, 29.94), (-37.62, 0.4139, 29.93), (-37.52, 0.4324, 29.77), (-37.54, 0.3955, 29.75), (-37.53, 0.4275, 29.76), (-37.54, 0.4139, 29.75), (-37.41, 0.4324, 29.61), (-37.43, 0.3955, 29.59), (-37.42, 0.4275, 29.6), (-37.43, 0.4139, 29.59), (-37.27, 0.4324, 29.49), (-37.29, 0.3955, 29.46), (-37.28, 0.4275, 29.47), (-37.29, 0.4139, 29.46), (-37.12, 0.4324, 29.39), (-37.13, 0.3955, 29.36), (-37.13, 0.4275, 29.38), (-37.13, 0.4139, 29.36), (-36.96, 0.4324, 29.34), (-36.96, 0.3955, 29.3), (-36.96, 0.4275, 29.32), (-36.96, 0.4139, 29.3), (-36.78, 0.4324, 29.84), (-36.87, 0.4324, 29.85), (-36.7, 0.4324, 29.85), (-36.62, 0.4324, 29.87), (-36.54, 0.4324, 29.92), (-36.48, 0.4324, 29.98), (-36.43, 0.4324, 30.06), (-36.39, 0.4324, 30.14), (-36.36, 0.4324, 30.23), (-36.35, 0.4324, 30.33), (-36.36, 0.4324, 30.43), (-36.39, 0.4324, 30.52), (-36.43, 0.4324, 30.61), (-36.48, 0.4324, 30.68), (-36.54, 0.4324, 30.74), (-36.62, 0.4324, 30.79), (-36.7, 0.4324, 30.82), (-36.78, 0.4324, 30.83), (-36.87, 0.4324, 30.82), (-36.95, 0.4324, 30.79), (-37.02, 0.4324, 30.74), (-37.09, 0.4324, 30.68), (-37.14, 0.4324, 30.61), (-37.18, 0.4324, 30.52), (-37.21, 0.4324, 30.43), (-37.21, 0.4324, 30.33), (-37.21, 0.4324, 30.23), (-37.18, 0.4324, 30.14), (-37.14, 0.4324, 30.06), (-37.09, 0.4324, 29.98), (-37.02, 0.4324, 29.92), (-36.95, 0.4324, 29.87), (-36.35, 0.448, 30.23), (-36.38, 0.448, 30.14), (-36.44, 0.448, 30.06), (-36.51, 0.448, 29.99), (-36.59, 0.448, 29.93), (-36.68, 0.448, 29.9), (-36.78, 0.448, 29.89), (-36.88, 0.448, 29.9), (-36.97, 0.448, 29.93), (-37.05, 0.448, 29.99), (-37.12, 0.448, 30.06), (-37.18, 0.448, 30.14), (-37.21, 0.448, 30.23), (-37.22, 0.448, 30.33), (-37.21, 0.448, 30.43), (-37.18, 0.448, 30.52), (-37.12, 0.448, 30.61), (-37.05, 0.448, 30.67), (-36.97, 0.448, 30.73), (-36.88, 0.448, 30.76), (-36.78, 0.448, 30.77), (-36.68, 0.448, 30.76), (-36.59, 0.448, 30.73), (-36.51, 0.448, 30.67), (-36.44, 0.448, 30.61), (-36.38, 0.448, 30.52), (-36.35, 0.448, 30.43), (-36.34, 0.448, 30.33), (-31.78, 2.448, 30.33), (-31.81, 2.019, 30.23), (-31.78, 2.048, 30.24), (-31.79, 2.028, 30.23), (-31.78, 2.078, 30.15), (-31.81, 2.052, 30.14), (-31.79, 2.059, 30.14), (-31.81, 2.104, 30.06), (-31.78, 2.127, 30.08), (-31.79, 2.111, 30.06), (-31.78, 2.192, 30.01), (-31.81, 2.174, 29.99), (-31.79, 2.179, 29.99), (-31.81, 2.257, 29.93), (-31.78, 2.27, 29.96), (-31.79, 2.261, 29.94), (-31.78, 2.357, 29.93), (-31.81, 2.35, 29.9), (-31.79, 2.352, 29.91), (-31.78, 2.448, 29.92), (-31.81, 2.448, 29.89), (-31.79, 2.448, 29.9), (-31.81, 2.546, 29.9), (-31.78, 2.539, 29.93), (-31.79, 2.544, 29.91), (-31.78, 2.626, 29.96), (-31.81, 2.639, 29.93), (-31.79, 2.635, 29.94), (-31.81, 2.722, 29.99), (-31.78, 2.704, 30.01), (-31.79, 2.717, 29.99), (-31.78, 2.769, 30.08), (-31.81, 2.792, 30.06), (-31.79, 2.785, 30.06), (-31.81, 2.844, 30.14), (-31.78, 2.818, 30.15), (-31.79, 2.837, 30.14), (-31.81, 2.877, 30.23), (-31.78, 2.848, 30.24), (-31.79, 2.868, 30.23), (-31.78, 2.858, 30.33), (-31.81, 2.888, 30.33), (-31.79, 2.879, 30.33), (-31.81, 2.877, 30.43), (-31.78, 2.848, 30.42), (-31.79, 2.868, 30.43), (-31.78, 2.818, 30.51), (-31.81, 2.844, 30.52), (-31.79, 2.837, 30.52), (-31.81, 2.792, 30.61), (-31.78, 2.769, 30.59), (-31.79, 2.785, 30.6), (-31.78, 2.704, 30.65), (-31.81, 2.722, 30.67), (-31.79, 2.717, 30.67), (-31.81, 2.639, 30.73), (-31.78, 2.626, 30.7), (-31.79, 2.635, 30.72), (-31.78, 2.539, 30.73), (-31.81, 2.546, 30.76), (-31.79, 2.544, 30.75), (-31.81, 2.448, 30.77), (-31.78, 2.448, 30.74), (-31.79, 2.448, 30.76), (-31.78, 2.357, 30.73), (-31.81, 2.35, 30.76), (-31.79, 2.352, 30.75), (-31.81, 2.257, 30.73), (-31.78, 2.27, 30.7), (-31.79, 2.261, 30.72), (-31.78, 2.192, 30.65), (-31.81, 2.174, 30.67), (-31.79, 2.179, 30.67), (-31.78, 2.127, 30.59), (-31.81, 2.104, 30.61), (-31.79, 2.111, 30.6), (-31.81, 2.052, 30.52), (-31.78, 2.078, 30.51), (-31.79, 2.059, 30.52), (-31.81, 2.019, 30.43), (-31.78, 2.048, 30.42), (-31.79, 2.028, 30.43), (-31.78, 2.038, 30.33), (-31.81, 2.008, 30.33), (-31.79, 2.017, 30.33), (-36.35, 2.004, 30.23), (-36.34, 2.019, 30.23), (-36.35, 2.012, 30.23), (-36.34, 2.017, 30.23), (-36.37, 2.052, 30.14), (-36.38, 2.037, 30.14), (-36.38, 2.05, 30.14), (-36.38, 2.044, 30.14), (-36.44, 2.089, 30.06), (-36.42, 2.104, 30.06), (-36.43, 2.097, 30.06), (-36.43, 2.102, 30.06), (-36.49, 2.174, 29.99), (-36.51, 2.159, 29.99), (-36.5, 2.172, 29.99), (-36.5, 2.166, 29.99), (-36.59, 2.242, 29.93), (-36.57, 2.257, 29.93), (-36.59, 2.25, 29.93), (-36.58, 2.255, 29.93), (-36.68, 2.335, 29.9), (-36.67, 2.35, 29.9), (-36.68, 2.343, 29.9), (-36.67, 2.348, 29.9), (-36.77, 2.448, 29.89), (-36.78, 2.433, 29.89), (-36.77, 2.446, 29.89), (-36.78, 2.441, 29.89), (-36.88, 2.531, 29.9), (-36.86, 2.546, 29.9), (-36.88, 2.538, 29.9), (-36.87, 2.544, 29.9), (-36.96, 2.639, 29.93), (-36.97, 2.624, 29.93), (-36.96, 2.637, 29.93), (-36.97, 2.631, 29.93), (-37.05, 2.708, 29.99), (-37.04, 2.722, 29.99), (-37.05, 2.715, 29.99), (-37.05, 2.72, 29.99), (-37.11, 2.792, 30.06), (-37.12, 2.777, 30.06), (-37.12, 2.79, 30.06), (-37.12, 2.785, 30.06), (-37.18, 2.83, 30.14), (-37.16, 2.844, 30.14), (-37.17, 2.837, 30.14), (-37.17, 2.842, 30.14), (-37.21, 2.862, 30.23), (-37.19, 2.877, 30.23), (-37.21, 2.87, 30.23), (-37.2, 2.875, 30.23), (-37.21, 2.888, 30.33), (-37.22, 2.873, 30.33), (-37.21, 2.886, 30.33), (-37.22, 2.881, 30.33), (-37.21, 2.862, 30.43), (-37.19, 2.877, 30.43), (-37.21, 2.87, 30.43), (-37.2, 2.875, 30.43), (-37.16, 2.844, 30.52), (-37.18, 2.83, 30.52), (-37.17, 2.842, 30.52), (-37.17, 2.837, 30.52), (-37.12, 2.777, 30.61), (-37.11, 2.792, 30.61), (-37.12, 2.785, 30.61), (-37.12, 2.79, 30.61), (-37.04, 2.722, 30.67), (-37.05, 2.708, 30.67), (-37.05, 2.72, 30.67), (-37.05, 2.715, 30.67), (-36.97, 2.624, 30.73), (-36.96, 2.639, 30.73), (-36.97, 2.631, 30.73), (-36.96, 2.637, 30.73), (-36.86, 2.546, 30.76), (-36.88, 2.531, 30.76), (-36.87, 2.544, 30.76), (-36.88, 2.538, 30.76), (-36.78, 2.433, 30.77), (-36.77, 2.448, 30.77), (-36.78, 2.441, 30.77), (-36.77, 2.446, 30.77), (-36.67, 2.35, 30.76), (-36.68, 2.335, 30.76), (-36.67, 2.348, 30.76), (-36.68, 2.343, 30.76), (-36.59, 2.242, 30.73), (-36.57, 2.257, 30.73), (-36.59, 2.25, 30.73), (-36.58, 2.255, 30.73), (-36.49, 2.174, 30.67), (-36.51, 2.159, 30.67), (-36.5, 2.172, 30.67), (-36.5, 2.166, 30.67), (-36.44, 2.089, 30.61), (-36.42, 2.104, 30.61), (-36.43, 2.097, 30.61), (-36.43, 2.102, 30.61), (-36.38, 2.037, 30.52), (-36.37, 2.052, 30.52), (-36.38, 2.044, 30.52), (-36.38, 2.05, 30.52), (-36.34, 2.019, 30.43), (-36.35, 2.004, 30.43), (-36.34, 2.017, 30.43), (-36.35, 2.012, 30.43), (-36.34, 1.993, 30.33), (-36.33, 2.008, 30.33), (-36.34, 2.001, 30.33), (-36.33, 2.006, 30.33), (-36.8, 0.3386, 25.89), (-36.84, 0.3386, 25.9), (-36.87, 0.3386, 25.91), (-36.91, 0.3386, 25.93), (-36.94, 0.3386, 25.96), (-36.96, 0.3386, 25.99), (-36.98, 0.3386, 26.03), (-36.99, 0.3386, 26.07), (-36.99, 0.3386, 26.3), (-36.99, 0.3386, 26.53), (-36.98, 0.3386, 26.57), (-36.96, 0.3386, 26.61), (-36.94, 0.3386, 26.65), (-36.91, 0.3386, 26.67), (-36.87, 0.3386, 26.69), (-36.84, 0.3386, 26.71), (-36.8, 0.3386, 26.71), (-36.76, 0.3386, 26.71), (-36.72, 0.3386, 26.69), (-36.69, 0.3386, 26.67), (-36.66, 0.3386, 26.65), (-36.63, 0.3386, 26.61), (-36.62, 0.3386, 26.57), (-36.61, 0.3386, 26.53), (-36.6, 0.3386, 26.3), (-36.61, 0.3386, 26.07), (-36.62, 0.3386, 26.03), (-36.63, 0.3386, 25.99), (-36.66, 0.3386, 25.96), (-36.69, 0.3386, 25.93), (-36.72, 0.3386, 25.91), (-36.76, 0.3386, 25.9), (-36.8, -0.04702, 25.25), (-36.62, -0.04702, 25.27), (-36.45, -0.04702, 25.33), (-36.29, -0.04702, 25.43), (-36.15, -0.04702, 25.56), (-36.04, -0.04702, 25.72), (-35.95, -0.04702, 25.9), (-35.9, -0.04702, 26.1), (-35.88, -0.04702, 26.3), (-35.9, -0.04702, 26.51), (-35.95, -0.04702, 26.7), (-36.04, -0.04702, 26.89), (-36.15, -0.04702, 27.05), (-36.29, -0.04702, 27.18), (-36.45, -0.04702, 27.27), (-36.62, -0.04702, 27.33), (-36.8, -0.04702, 27.35), (-36.98, -0.04702, 27.33), (-37.15, -0.04702, 27.27), (-37.31, -0.04702, 27.18), (-37.44, -0.04702, 27.05), (-37.56, -0.04702, 26.89), (-37.64, -0.04702, 26.7), (-37.69, -0.04702, 26.51), (-37.71, -0.04702, 26.3), (-37.69, -0.04702, 26.1), (-37.64, -0.04702, 25.9), (-37.56, -0.04702, 25.72), (-37.44, -0.04702, 25.56), (-37.31, -0.04702, 25.43), (-37.15, -0.04702, 25.33), (-36.98, -0.04702, 25.27), (-36.8, 0.3882, 25.25), (-36.8, 0.4083, 25.29), (-36.8, 0.4067, 25.25), (-36.8, 0.4202, 25.27), (-36.63, 0.4083, 25.31), (-36.62, 0.3882, 25.27), (-36.62, 0.4202, 25.29), (-36.62, 0.4067, 25.27), (-36.46, 0.4083, 25.36), (-36.45, 0.3882, 25.33), (-36.45, 0.4202, 25.35), (-36.45, 0.4067, 25.33), (-36.31, 0.4083, 25.46), (-36.29, 0.3882, 25.43), (-36.3, 0.4202, 25.44), (-36.29, 0.4067, 25.43), (-36.17, 0.4083, 25.58), (-36.15, 0.3882, 25.56), (-36.16, 0.4202, 25.57), (-36.15, 0.4067, 25.56), (-36.07, 0.4083, 25.74), (-36.04, 0.3882, 25.72), (-36.05, 0.4202, 25.73), (-36.04, 0.4067, 25.72), (-35.98, 0.4083, 25.91), (-35.95, 0.3882, 25.9), (-35.97, 0.4202, 25.91), (-35.96, 0.4067, 25.9), (-35.93, 0.4083, 26.1), (-35.9, 0.3882, 26.1), (-35.92, 0.4202, 26.1), (-35.9, 0.4067, 26.1), (-35.92, 0.4083, 26.3), (-35.88, 0.3882, 26.3), (-35.9, 0.4202, 26.3), (-35.89, 0.4067, 26.3), (-35.93, 0.4083, 26.5), (-35.9, 0.3882, 26.51), (-35.92, 0.4202, 26.5), (-35.9, 0.4067, 26.51), (-35.98, 0.4083, 26.69), (-35.95, 0.3882, 26.7), (-35.97, 0.4202, 26.7), (-35.96, 0.4067, 26.7), (-36.07, 0.4083, 26.86), (-36.04, 0.3882, 26.89), (-36.05, 0.4202, 26.88), (-36.04, 0.4067, 26.88), (-36.17, 0.4083, 27.02), (-36.15, 0.3882, 27.05), (-36.16, 0.4202, 27.03), (-36.15, 0.4067, 27.04), (-36.31, 0.4083, 27.14), (-36.29, 0.3882, 27.18), (-36.3, 0.4202, 27.16), (-36.29, 0.4067, 27.17), (-36.46, 0.4083, 27.24), (-36.45, 0.3882, 27.27), (-36.45, 0.4202, 27.26), (-36.45, 0.4067, 27.27), (-36.63, 0.4083, 27.3), (-36.62, 0.3882, 27.33), (-36.62, 0.4202, 27.31), (-36.62, 0.4067, 27.33), (-36.8, 0.4083, 27.31), (-36.8, 0.3882, 27.35), (-36.8, 0.4202, 27.33), (-36.8, 0.4067, 27.35), (-36.97, 0.4083, 27.3), (-36.98, 0.3882, 27.33), (-36.97, 0.4202, 27.31), (-36.98, 0.4067, 27.33), (-37.13, 0.4083, 27.24), (-37.15, 0.3882, 27.27), (-37.14, 0.4202, 27.26), (-37.15, 0.4067, 27.27), (-37.29, 0.4083, 27.14), (-37.31, 0.3882, 27.18), (-37.3, 0.4202, 27.16), (-37.3, 0.4067, 27.17), (-37.42, 0.4083, 27.02), (-37.44, 0.3882, 27.05), (-37.43, 0.4202, 27.03), (-37.44, 0.4067, 27.04), (-37.53, 0.4083, 26.86), (-37.56, 0.3882, 26.89), (-37.54, 0.4202, 26.88), (-37.55, 0.4067, 26.88), (-37.61, 0.4083, 26.69), (-37.64, 0.3882, 26.7), (-37.63, 0.4202, 26.7), (-37.64, 0.4067, 26.7), (-37.66, 0.4083, 26.5), (-37.69, 0.3882, 26.51), (-37.68, 0.4202, 26.5), (-37.69, 0.4067, 26.51), (-37.68, 0.4083, 26.3), (-37.71, 0.3882, 26.3), (-37.7, 0.4202, 26.3), (-37.71, 0.4067, 26.3), (-37.66, 0.4083, 26.1), (-37.69, 0.3882, 26.1), (-37.68, 0.4202, 26.1), (-37.69, 0.4067, 26.1), (-37.61, 0.4083, 25.91), (-37.64, 0.3882, 25.9), (-37.63, 0.4202, 25.91), (-37.64, 0.4067, 25.9), (-37.53, 0.4083, 25.74), (-37.56, 0.3882, 25.72), (-37.54, 0.4202, 25.73), (-37.55, 0.4067, 25.72), (-37.42, 0.4083, 25.58), (-37.44, 0.3882, 25.56), (-37.43, 0.4202, 25.57), (-37.44, 0.4067, 25.56), (-37.29, 0.4083, 25.46), (-37.31, 0.3882, 25.43), (-37.3, 0.4202, 25.44), (-37.3, 0.4067, 25.43), (-37.13, 0.4083, 25.36), (-37.15, 0.3882, 25.33), (-37.14, 0.4202, 25.35), (-37.15, 0.4067, 25.33), (-36.97, 0.4083, 25.31), (-36.98, 0.3882, 25.27), (-36.97, 0.4202, 25.29), (-36.98, 0.4067, 25.27), (-41.16, -2.498, -0.9123), (-41.16, -2.498, 50.08), (-40.95, -0.003489, -0.4177), (-40.95, -0.003489, 49.55), (0.928, -2.498, -0.9123), (0.928, -2.498, 50.08), (0.7175, -0.003489, -0.4177), (0.7175, -0.003489, 49.55), (-37.3, -0.003489, -0.4177), (-37.3, -0.003489, 49.55), (-37.3, -2.498, -0.9123), (-37.3, -2.498, 50.08), (-36.54, -0.003489, 49.55), (-36.54, -2.498, -0.9123), (-36.54, -0.003489, -0.4177), (-36.54, -2.498, 50.08), (-41.16, -2.498, 31.11), (-40.95, -0.003489, 31.11), (0.7175, -0.003489, 31.11), (0.928, -2.498, 31.11), (-37.3, -2.498, 31.11), (-37.3, -0.003489, 31.11), (-36.54, -2.498, 31.11), (-36.54, -0.003489, 31.11), (-40.95, -0.003489, 29.56), (0.7175, -0.003489, 29.56), (0.928, -2.498, 29.56), (-37.3, -2.498, 29.56), (-37.3, -0.003489, 29.56), (-36.54, -2.498, 29.56), (-36.54, -0.003489, 29.56), (-41.16, -2.498, 29.56), (-41.22, -1.251, -0.9123), (-41.32, -1.251, 50.08), (0.928, -1.251, -0.9123), (0.928, -1.251, 50.08), (-37.3, -1.251, 50.08), (-37.3, -1.251, -0.9123), (-36.54, -1.251, 50.08), (-36.54, -1.251, -0.9123), (0.928, -1.251, 31.11), (-41.32, -1.251, 31.11), (-41.22, -1.251, 29.56), (0.928, -1.251, 29.56), (-41.11, -0.8914, 49.55), (0.7175, -0.8914, -0.4177), (-41.11, -0.8914, 31.11), (-41.0, -0.8914, 29.56), (-41.0, -0.8914, -0.4177), (0.7175, -0.8914, 49.55), (-37.3, -0.8914, 49.55), (-37.3, -0.8914, -0.4177), (-36.54, -0.8914, 49.55), (-36.54, -0.8914, -0.4177), (0.7175, -0.8914, 31.11), (0.7175, -0.8914, 29.56), (-41.11, -0.8914, 49.55), (0.7175, -0.8914, -0.4177), (-41.11, -0.8914, 31.11), (-41.0, -0.8914, 29.56), (-41.0, -0.8914, -0.4177), (0.7175, -0.8914, 49.55), (-37.3, -0.8914, 49.55), (-36.54, -0.8914, 49.55), (0.7175, -0.8914, 31.11), (0.7175, -0.8914, 29.56), (-40.95, -0.003489, 26.86), (0.7175, -0.003489, 26.86), (0.928, -2.498, 26.8), (-37.3, -2.498, 26.8), (-37.3, -0.003489, 26.86), (-36.54, -2.498, 26.8), (-36.54, -0.003489, 26.86), (-41.16, -2.498, 26.8), (0.928, -1.251, 26.8), (-41.22, -1.251, 26.8), (0.7175, -0.8914, 26.86), (-41.0, -0.8914, 26.86), (-40.95, -0.003489, 25.88), (0.7175, -0.003489, 25.88), (0.928, -2.498, 25.8), (-37.3, -2.498, 25.8), (-37.3, -0.003489, 25.88), (-36.54, -2.498, 25.8), (-36.54, -0.003489, 25.88), (0.928, -1.251, 25.8), (-41.22, -1.251, 25.8), (0.7175, -0.8914, 25.88), (-41.0, -0.8914, 25.88), (-41.16, -2.498, 25.8)], [(1407, 1410), (1402, 1408), (1408, 1409), (1409, 1407), (1410, 1411), (1411, 1403), (1405, 1406), (1404, 1405), (1402, 1404)], [(117, 33, 29, 114), (114, 29, 111, 222), (125, 39, 35, 122), (130, 41, 39, 125), (5, 133, 129, 4), (134, 45, 41, 130), (137, 48, 45, 134), (145, 54, 50, 142), (150, 56, 54, 145), (153, 60, 56, 150), (158, 62, 60, 153), (162, 65, 62, 158), (165, 69, 65, 162), (170, 71, 69, 165), (15, 174, 169, 14), (173, 75, 71, 170), (17, 182, 177, 16), (181, 81, 77, 178), (19, 190, 185, 18), (189, 87, 83, 186), (194, 89, 87, 189), (202, 95, 93, 197), (205, 99, 95, 202), (210, 102, 99, 205), (25, 213, 209, 24), (214, 104, 102, 210), (217, 107, 104, 214), (222, 111, 107, 217), (30, 32, 28), (110, 30, 28), (3, 126, 121, 2), (36, 38, 28), (6, 138, 133, 5), (42, 44, 28), (44, 47, 28), (8, 146, 141, 7), (51, 53, 28), (10, 154, 149, 9), (57, 59, 28), (63, 66, 28), (13, 166, 161, 12), (66, 68, 28), (178, 77, 75, 173), (72, 74, 28), (186, 83, 81, 181), (78, 80, 28), (84, 86, 28), (86, 90, 28), (21, 198, 193, 20), (90, 92, 28), (96, 98, 28), (24, 209, 206, 23), (98, 101, 28), (27, 221, 218, 26), (105, 108, 28), (108, 110, 28), (22, 201, 198, 21), (59, 63, 28), (18, 185, 182, 17), (11, 157, 154, 10), (68, 72, 28), (7, 141, 138, 6), (80, 84, 28), (4, 129, 126, 3), (1, 118, 113, 0), (142, 50, 48, 137), (53, 57, 28), (14, 169, 166, 13), (101, 105, 28), (26, 218, 213, 25), (92, 96, 28), (9, 149, 146, 8), (16, 177, 174, 15), (32, 36, 28), (74, 78, 28), (12, 161, 157, 11), (23, 206, 201, 22), (38, 42, 28), (197, 93, 89, 194), (2, 121, 118, 1), (20, 193, 190, 19), (47, 51, 28), (60, 62, 64, 61), (61, 64, 63, 59), (48, 50, 52, 49), (49, 52, 51, 47), (30, 110, 112, 31), (31, 112, 111, 29), (93, 95, 97, 94), (94, 97, 96, 92), (102, 104, 106, 103), (103, 106, 105, 101), (75, 77, 79, 76), (76, 79, 78, 74), (81, 83, 85, 82), (82, 85, 84, 80), (39, 41, 43, 40), (40, 43, 42, 38), (54, 56, 58, 55), (55, 58, 57, 53), (87, 89, 91, 88), (88, 91, 90, 86), (33, 35, 37, 34), (34, 37, 36, 32), (69, 71, 73, 70), (70, 73, 72, 68), (45, 48, 49, 46), (46, 49, 47, 44), (62, 65, 67, 64), (64, 67, 66, 63), (83, 87, 88, 85), (85, 88, 86, 84), (50, 54, 55, 52), (52, 55, 53, 51), (99, 102, 103, 100), (100, 103, 101, 98), (104, 107, 109, 106), (106, 109, 108, 105), (77, 81, 82, 79), (79, 82, 80, 78), (95, 99, 100, 97), (97, 100, 98, 96), (35, 39, 40, 37), (37, 40, 38, 36), (56, 60, 61, 58), (58, 61, 59, 57), (89, 93, 94, 91), (91, 94, 92, 90), (29, 33, 34, 31), (31, 34, 32, 30), (71, 75, 76, 73), (73, 76, 74, 72), (107, 111, 112, 109), (109, 112, 110, 108), (65, 69, 70, 67), (67, 70, 68, 66), (41, 45, 46, 43), (43, 46, 44, 42), (122, 35, 33, 117), (206, 209, 211, 208), (208, 211, 212, 207), (207, 212, 210, 205), (146, 149, 151, 148), (148, 151, 152, 147), (147, 152, 150, 145), (118, 121, 123, 120), (120, 123, 124, 119), (119, 124, 122, 117), (198, 201, 203, 200), (200, 203, 204, 199), (199, 204, 202, 197), (154, 157, 159, 156), (156, 159, 160, 155), (155, 160, 158, 153), (174, 177, 179, 176), (176, 179, 180, 175), (175, 180, 178, 173), (166, 169, 171, 168), (168, 171, 172, 167), (167, 172, 170, 165), (138, 141, 143, 140), (140, 143, 144, 139), (139, 144, 142, 137), (126, 129, 131, 128), (128, 131, 132, 127), (127, 132, 130, 125), (182, 185, 187, 184), (184, 187, 188, 183), (183, 188, 186, 181), (129, 133, 135, 131), (131, 135, 136, 132), (132, 136, 134, 130), (190, 193, 195, 192), (192, 195, 196, 191), (191, 196, 194, 189), (209, 213, 215, 211), (211, 215, 216, 212), (212, 216, 214, 210), (149, 154, 156, 151), (151, 156, 155, 152), (152, 155, 153, 150), (218, 221, 223, 220), (220, 223, 224, 219), (219, 224, 222, 217), (114, 222, 224, 116), (116, 224, 223, 115), (115, 223, 221, 113), (201, 206, 208, 203), (203, 208, 207, 204), (204, 207, 205, 202), (157, 161, 163, 159), (159, 163, 164, 160), (160, 164, 162, 158), (113, 118, 120, 115), (115, 120, 119, 116), (116, 119, 117, 114), (169, 174, 176, 171), (171, 176, 175, 172), (172, 175, 173, 170), (141, 146, 148, 143), (143, 148, 147, 144), (144, 147, 145, 142), (121, 126, 128, 123), (123, 128, 127, 124), (124, 127, 125, 122), (193, 198, 200, 195), (195, 200, 199, 196), (196, 199, 197, 194), (133, 138, 140, 135), (135, 140, 139, 136), (136, 139, 137, 134), (161, 166, 168, 163), (163, 168, 167, 164), (164, 167, 165, 162), (213, 218, 220, 215), (215, 220, 219, 216), (216, 219, 217, 214), (177, 182, 184, 179), (179, 184, 183, 180), (180, 183, 181, 178), (185, 190, 192, 187), (187, 192, 191, 188), (188, 191, 189, 186), (0, 113, 221, 27), (288, 414, 289, 257), (284, 398, 402, 285), (262, 310, 314, 263), (271, 346, 350, 272), (280, 382, 386, 281), (258, 294, 298, 259), (267, 330, 334, 268), (276, 366, 370, 277), (285, 402, 406, 286), (263, 314, 318, 264), (272, 350, 354, 273), (281, 386, 390, 282), (259, 298, 302, 260), (268, 334, 338, 269), (277, 370, 374, 278), (286, 406, 410, 287), (264, 318, 322, 265), (273, 354, 358, 274), (282, 390, 394, 283), (260, 302, 306, 261), (269, 338, 342, 270), (278, 374, 378, 279), (287, 410, 414, 288), (265, 322, 326, 266), (274, 358, 362, 275), (283, 394, 398, 284), (261, 306, 310, 262), (270, 342, 346, 271), (279, 378, 382, 280), (266, 326, 330, 267), (275, 362, 366, 276), (294, 289, 291, 296), (296, 291, 292, 295), (295, 292, 290, 293), (298, 294, 296, 300), (300, 296, 295, 299), (299, 295, 293, 297), (302, 298, 300, 304), (304, 300, 299, 303), (303, 299, 297, 301), (306, 302, 304, 308), (308, 304, 303, 307), (307, 303, 301, 305), (310, 306, 308, 312), (312, 308, 307, 311), (311, 307, 305, 309), (314, 310, 312, 316), (316, 312, 311, 315), (315, 311, 309, 313), (318, 314, 316, 320), (320, 316, 315, 319), (319, 315, 313, 317), (322, 318, 320, 324), (324, 320, 319, 323), (323, 319, 317, 321), (326, 322, 324, 328), (328, 324, 323, 327), (327, 323, 321, 325), (330, 326, 328, 332), (332, 328, 327, 331), (331, 327, 325, 329), (334, 330, 332, 336), (336, 332, 331, 335), (335, 331, 329, 333), (338, 334, 336, 340), (340, 336, 335, 339), (339, 335, 333, 337), (342, 338, 340, 344), (344, 340, 339, 343), (343, 339, 337, 341), (346, 342, 344, 348), (348, 344, 343, 347), (347, 343, 341, 345), (350, 346, 348, 352), (352, 348, 347, 351), (351, 347, 345, 349), (354, 350, 352, 356), (356, 352, 351, 355), (355, 351, 349, 353), (358, 354, 356, 360), (360, 356, 355, 359), (359, 355, 353, 357), (362, 358, 360, 364), (364, 360, 359, 363), (363, 359, 357, 361), (366, 362, 364, 368), (368, 364, 363, 367), (367, 363, 361, 365), (370, 366, 368, 372), (372, 368, 367, 371), (371, 367, 365, 369), (374, 370, 372, 376), (376, 372, 371, 375), (375, 371, 369, 373), (378, 374, 376, 380), (380, 376, 375, 379), (379, 375, 373, 377), (382, 378, 380, 384), (384, 380, 379, 383), (383, 379, 377, 381), (386, 382, 384, 388), (388, 384, 383, 387), (387, 383, 381, 385), (390, 386, 388, 392), (392, 388, 387, 391), (391, 387, 385, 389), (394, 390, 392, 396), (396, 392, 391, 395), (395, 391, 389, 393), (398, 394, 396, 400), (400, 396, 395, 399), (399, 395, 393, 397), (402, 398, 400, 404), (404, 400, 399, 403), (403, 399, 397, 401), (406, 402, 404, 408), (408, 404, 403, 407), (407, 403, 401, 405), (410, 406, 408, 412), (412, 408, 407, 411), (411, 407, 405, 409), (414, 410, 412, 416), (416, 412, 411, 415), (415, 411, 409, 413), (289, 414, 416, 291), (291, 416, 415, 292), (292, 415, 413, 290), (257, 289, 294, 258), (349, 242, 353), (413, 409, 227), (405, 401, 230), (297, 293, 255), (225, 256, 290), (365, 238, 237), (301, 253, 252), (369, 236, 235), (228, 405, 229), (242, 349, 243), (297, 255, 254), (345, 341, 244), (329, 248, 333), (341, 337, 246), (365, 361, 238), (397, 393, 232), (235, 234, 373), (242, 241, 353), (305, 301, 252), (245, 341, 246), (226, 413, 227), (409, 405, 228), (337, 333, 247), (365, 237, 236), (329, 325, 248), (248, 247, 333), (381, 377, 234), (305, 252, 251), (233, 381, 234), (325, 249, 248), (321, 249, 325), (233, 385, 381), (317, 249, 321), (232, 389, 233), (317, 250, 249), (349, 345, 243), (313, 250, 317), (232, 393, 389), (231, 397, 232), (313, 309, 250), (230, 401, 231), (234, 377, 373), (246, 337, 247), (244, 341, 245), (373, 369, 235), (357, 240, 239), (301, 254, 253), (369, 365, 236), (401, 397, 231), (301, 297, 254), (227, 409, 228), (240, 357, 353), (243, 345, 244), (293, 256, 255), (226, 225, 290), (361, 357, 239), (309, 305, 251), (361, 239, 238), (256, 293, 290), (389, 385, 233), (241, 240, 353), (309, 251, 250), (413, 226, 290), (229, 405, 230), (448, 638, 513, 417), (644, 643, 450, 451), (645, 644, 451, 452), (646, 645, 452, 453), (647, 646, 453, 454), (648, 647, 454, 455), (649, 648, 455, 456), (650, 649, 456, 457), (651, 650, 457, 458), (652, 651, 458, 459), (653, 652, 459, 460), (654, 653, 460, 461), (655, 654, 461, 462), (656, 655, 462, 463), (657, 656, 463, 464), (658, 657, 464, 465), (659, 658, 465, 466), (660, 659, 466, 467), (661, 660, 467, 468), (662, 661, 468, 469), (663, 662, 469, 470), (664, 663, 470, 471), (665, 664, 471, 472), (666, 665, 472, 473), (667, 666, 473, 474), (668, 667, 474, 475), (669, 668, 475, 476), (670, 669, 476, 477), (671, 670, 477, 478), (672, 671, 478, 479), (444, 622, 626, 445), (642, 672, 479, 480), (641, 642, 480, 449), (422, 534, 538, 423), (431, 570, 574, 432), (440, 606, 610, 441), (418, 518, 522, 419), (643, 641, 449, 450), (427, 554, 558, 428), (436, 590, 594, 437), (445, 626, 630, 446), (423, 538, 542, 424), (432, 574, 578, 433), (441, 610, 614, 442), (419, 522, 526, 420), (428, 558, 562, 429), (437, 594, 598, 438), (446, 630, 634, 447), (424, 542, 546, 425), (433, 578, 582, 434), (442, 614, 618, 443), (420, 526, 530, 421), (429, 562, 566, 430), (438, 598, 602, 439), (447, 634, 638, 448), (425, 546, 550, 426), (434, 582, 586, 435), (443, 618, 622, 444), (421, 530, 534, 422), (430, 566, 570, 431), (439, 602, 606, 440), (426, 550, 554, 427), (435, 586, 590, 436), (461, 460, 492, 493), (475, 474, 506, 507), (462, 461, 493, 494), (476, 475, 507, 508), (463, 462, 494, 495), (450, 449, 481, 482), (477, 476, 508, 509), (464, 463, 495, 496), (451, 450, 482, 483), (478, 477, 509, 510), (465, 464, 496, 497), (452, 451, 483, 484), (479, 478, 510, 511), (466, 465, 497, 498), (453, 452, 484, 485), (480, 479, 511, 512), (467, 466, 498, 499), (454, 453, 485, 486), (449, 480, 512, 481), (468, 467, 499, 500), (455, 454, 486, 487), (469, 468, 500, 501), (456, 455, 487, 488), (470, 469, 501, 502), (457, 456, 488, 489), (471, 470, 502, 503), (458, 457, 489, 490), (472, 471, 503, 504), (459, 458, 490, 491), (473, 472, 504, 505), (460, 459, 491, 492), (474, 473, 505, 506), (518, 513, 515, 520), (520, 515, 516, 519), (519, 516, 514, 517), (522, 518, 520, 524), (524, 520, 519, 523), (523, 519, 517, 521), (526, 522, 524, 528), (528, 524, 523, 527), (527, 523, 521, 525), (530, 526, 528, 532), (532, 528, 527, 531), (531, 527, 525, 529), (534, 530, 532, 536), (536, 532, 531, 535), (535, 531, 529, 533), (538, 534, 536, 540), (540, 536, 535, 539), (539, 535, 533, 537), (542, 538, 540, 544), (544, 540, 539, 543), (543, 539, 537, 541), (546, 542, 544, 548), (548, 544, 543, 547), (547, 543, 541, 545), (550, 546, 548, 552), (552, 548, 547, 551), (551, 547, 545, 549), (554, 550, 552, 556), (556, 552, 551, 555), (555, 551, 549, 553), (558, 554, 556, 560), (560, 556, 555, 559), (559, 555, 553, 557), (562, 558, 560, 564), (564, 560, 559, 563), (563, 559, 557, 561), (566, 562, 564, 568), (568, 564, 563, 567), (567, 563, 561, 565), (570, 566, 568, 572), (572, 568, 567, 571), (571, 567, 565, 569), (574, 570, 572, 576), (576, 572, 571, 575), (575, 571, 569, 573), (578, 574, 576, 580), (580, 576, 575, 579), (579, 575, 573, 577), (582, 578, 580, 584), (584, 580, 579, 583), (583, 579, 577, 581), (586, 582, 584, 588), (588, 584, 583, 587), (587, 583, 581, 585), (590, 586, 588, 592), (592, 588, 587, 591), (591, 587, 585, 589), (594, 590, 592, 596), (596, 592, 591, 595), (595, 591, 589, 593), (598, 594, 596, 600), (600, 596, 595, 599), (599, 595, 593, 597), (602, 598, 600, 604), (604, 600, 599, 603), (603, 599, 597, 601), (606, 602, 604, 608), (608, 604, 603, 607), (607, 603, 601, 605), (610, 606, 608, 612), (612, 608, 607, 611), (611, 607, 605, 609), (614, 610, 612, 616), (616, 612, 611, 615), (615, 611, 609, 613), (618, 614, 616, 620), (620, 616, 615, 619), (619, 615, 613, 617), (622, 618, 620, 624), (624, 620, 619, 623), (623, 619, 617, 621), (626, 622, 624, 628), (628, 624, 623, 627), (627, 623, 621, 625), (630, 626, 628, 632), (632, 628, 627, 631), (631, 627, 625, 629), (634, 630, 632, 636), (636, 632, 631, 635), (635, 631, 629, 633), (638, 634, 636, 640), (640, 636, 635, 639), (639, 635, 633, 637), (513, 638, 640, 515), (515, 640, 639, 516), (516, 639, 637, 514), (417, 513, 518, 418), (517, 514, 641, 643), (514, 637, 642, 641), (637, 633, 672, 642), (633, 629, 671, 672), (629, 625, 670, 671), (625, 621, 669, 670), (621, 617, 668, 669), (617, 613, 667, 668), (613, 609, 666, 667), (609, 605, 665, 666), (605, 601, 664, 665), (601, 597, 663, 664), (597, 593, 662, 663), (593, 589, 661, 662), (589, 585, 660, 661), (585, 581, 659, 660), (581, 577, 658, 659), (577, 573, 657, 658), (573, 569, 656, 657), (569, 565, 655, 656), (565, 561, 654, 655), (561, 557, 653, 654), (557, 553, 652, 653), (553, 549, 651, 652), (549, 545, 650, 651), (545, 541, 649, 650), (541, 537, 648, 649), (537, 533, 647, 648), (533, 529, 646, 647), (529, 525, 645, 646), (525, 521, 644, 645), (521, 517, 643, 644), (704, 894, 769, 673), (900, 899, 706, 707), (901, 900, 707, 708), (902, 901, 708, 709), (903, 902, 709, 710), (904, 903, 710, 711), (905, 904, 711, 712), (906, 905, 712, 713), (907, 906, 713, 714), (908, 907, 714, 715), (909, 908, 715, 716), (910, 909, 716, 717), (911, 910, 717, 718), (912, 911, 718, 719), (913, 912, 719, 720), (914, 913, 720, 721), (915, 914, 721, 722), (916, 915, 722, 723), (917, 916, 723, 724), (918, 917, 724, 725), (919, 918, 725, 726), (920, 919, 726, 727), (921, 920, 727, 728), (922, 921, 728, 729), (923, 922, 729, 730), (924, 923, 730, 731), (925, 924, 731, 732), (926, 925, 732, 733), (927, 926, 733, 734), (928, 927, 734, 735), (700, 878, 882, 701), (898, 928, 735, 736), (897, 898, 736, 705), (678, 790, 794, 679), (687, 826, 830, 688), (696, 862, 866, 697), (674, 774, 778, 675), (899, 897, 705, 706), (683, 810, 814, 684), (692, 846, 850, 693), (701, 882, 886, 702), (679, 794, 798, 680), (688, 830, 834, 689), (697, 866, 870, 698), (675, 778, 782, 676), (684, 814, 818, 685), (693, 850, 854, 694), (702, 886, 890, 703), (680, 798, 802, 681), (689, 834, 838, 690), (698, 870, 874, 699), (676, 782, 786, 677), (685, 818, 822, 686), (694, 854, 858, 695), (703, 890, 894, 704), (681, 802, 806, 682), (690, 838, 842, 691), (699, 874, 878, 700), (677, 786, 790, 678), (686, 822, 826, 687), (695, 858, 862, 696), (682, 806, 810, 683), (691, 842, 846, 692), (717, 716, 748, 749), (731, 730, 762, 763), (718, 717, 749, 750), (732, 731, 763, 764), (719, 718, 750, 751), (706, 705, 737, 738), (733, 732, 764, 765), (720, 719, 751, 752), (707, 706, 738, 739), (734, 733, 765, 766), (721, 720, 752, 753), (708, 707, 739, 740), (735, 734, 766, 767), (722, 721, 753, 754), (709, 708, 740, 741), (736, 735, 767, 768), (723, 722, 754, 755), (710, 709, 741, 742), (705, 736, 768, 737), (724, 723, 755, 756), (711, 710, 742, 743), (725, 724, 756, 757), (712, 711, 743, 744), (726, 725, 757, 758), (713, 712, 744, 745), (727, 726, 758, 759), (714, 713, 745, 746), (728, 727, 759, 760), (715, 714, 746, 747), (729, 728, 760, 761), (716, 715, 747, 748), (730, 729, 761, 762), (774, 769, 771, 776), (776, 771, 772, 775), (775, 772, 770, 773), (778, 774, 776, 780), (780, 776, 775, 779), (779, 775, 773, 777), (782, 778, 780, 784), (784, 780, 779, 783), (783, 779, 777, 781), (786, 782, 784, 788), (788, 784, 783, 787), (787, 783, 781, 785), (790, 786, 788, 792), (792, 788, 787, 791), (791, 787, 785, 789), (794, 790, 792, 796), (796, 792, 791, 795), (795, 791, 789, 793), (798, 794, 796, 800), (800, 796, 795, 799), (799, 795, 793, 797), (802, 798, 800, 804), (804, 800, 799, 803), (803, 799, 797, 801), (806, 802, 804, 808), (808, 804, 803, 807), (807, 803, 801, 805), (810, 806, 808, 812), (812, 808, 807, 811), (811, 807, 805, 809), (814, 810, 812, 816), (816, 812, 811, 815), (815, 811, 809, 813), (818, 814, 816, 820), (820, 816, 815, 819), (819, 815, 813, 817), (822, 818, 820, 824), (824, 820, 819, 823), (823, 819, 817, 821), (826, 822, 824, 828), (828, 824, 823, 827), (827, 823, 821, 825), (830, 826, 828, 832), (832, 828, 827, 831), (831, 827, 825, 829), (834, 830, 832, 836), (836, 832, 831, 835), (835, 831, 829, 833), (838, 834, 836, 840), (840, 836, 835, 839), (839, 835, 833, 837), (842, 838, 840, 844), (844, 840, 839, 843), (843, 839, 837, 841), (846, 842, 844, 848), (848, 844, 843, 847), (847, 843, 841, 845), (850, 846, 848, 852), (852, 848, 847, 851), (851, 847, 845, 849), (854, 850, 852, 856), (856, 852, 851, 855), (855, 851, 849, 853), (858, 854, 856, 860), (860, 856, 855, 859), (859, 855, 853, 857), (862, 858, 860, 864), (864, 860, 859, 863), (863, 859, 857, 861), (866, 862, 864, 868), (868, 864, 863, 867), (867, 863, 861, 865), (870, 866, 868, 872), (872, 868, 867, 871), (871, 867, 865, 869), (874, 870, 872, 876), (876, 872, 871, 875), (875, 871, 869, 873), (878, 874, 876, 880), (880, 876, 875, 879), (879, 875, 873, 877), (882, 878, 880, 884), (884, 880, 879, 883), (883, 879, 877, 881), (886, 882, 884, 888), (888, 884, 883, 887), (887, 883, 881, 885), (890, 886, 888, 892), (892, 888, 887, 891), (891, 887, 885, 889), (894, 890, 892, 896), (896, 892, 891, 895), (895, 891, 889, 893), (769, 894, 896, 771), (771, 896, 895, 772), (772, 895, 893, 770), (673, 769, 774, 674), (773, 770, 897, 899), (770, 893, 898, 897), (893, 889, 928, 898), (889, 885, 927, 928), (885, 881, 926, 927), (881, 877, 925, 926), (877, 873, 924, 925), (873, 869, 923, 924), (869, 865, 922, 923), (865, 861, 921, 922), (861, 857, 920, 921), (857, 853, 919, 920), (853, 849, 918, 919), (849, 845, 917, 918), (845, 841, 916, 917), (841, 837, 915, 916), (837, 833, 914, 915), (833, 829, 913, 914), (829, 825, 912, 913), (825, 821, 911, 912), (821, 817, 910, 911), (817, 813, 909, 910), (813, 809, 908, 909), (809, 805, 907, 908), (805, 801, 906, 907), (801, 797, 905, 906), (797, 793, 904, 905), (793, 789, 903, 904), (789, 785, 902, 903), (785, 781, 901, 902), (781, 777, 900, 901), (777, 773, 899, 900), (1046, 962, 958, 1043), (1043, 958, 1040, 1151), (1054, 968, 964, 1051), (1059, 970, 968, 1054), (934, 1062, 1058, 933), (1063, 974, 970, 1059), (1066, 977, 974, 1063), (1074, 983, 979, 1071), (1079, 985, 983, 1074), (1082, 989, 985, 1079), (1087, 991, 989, 1082), (1091, 994, 991, 1087), (1094, 998, 994, 1091), (1099, 1000, 998, 1094), (944, 1103, 1098, 943), (1102, 1004, 1000, 1099), (946, 1111, 1106, 945), (1110, 1010, 1006, 1107), (948, 1119, 1114, 947), (1118, 1016, 1012, 1115), (1123, 1018, 1016, 1118), (1131, 1024, 1022, 1126), (1134, 1028, 1024, 1131), (1139, 1031, 1028, 1134), (954, 1142, 1138, 953), (1143, 1033, 1031, 1139), (1146, 1036, 1033, 1143), (1151, 1040, 1036, 1146), (959, 961, 957), (1039, 959, 957), (932, 1055, 1050, 931), (965, 967, 957), (935, 1067, 1062, 934), (971, 973, 957), (973, 976, 957), (937, 1075, 1070, 936), (980, 982, 957), (939, 1083, 1078, 938), (986, 988, 957), (992, 995, 957), (942, 1095, 1090, 941), (995, 997, 957), (1107, 1006, 1004, 1102), (1001, 1003, 957), (1115, 1012, 1010, 1110), (1007, 1009, 957), (1013, 1015, 957), (1015, 1019, 957), (950, 1127, 1122, 949), (1019, 1021, 957), (1025, 1027, 957), (953, 1138, 1135, 952), (1027, 1030, 957), (956, 1150, 1147, 955), (1034, 1037, 957), (1037, 1039, 957), (951, 1130, 1127, 950), (988, 992, 957), (947, 1114, 1111, 946), (940, 1086, 1083, 939), (997, 1001, 957), (936, 1070, 1067, 935), (1009, 1013, 957), (933, 1058, 1055, 932), (930, 1047, 1042, 929), (1071, 979, 977, 1066), (982, 986, 957), (943, 1098, 1095, 942), (1030, 1034, 957), (955, 1147, 1142, 954), (1021, 1025, 957), (938, 1078, 1075, 937), (945, 1106, 1103, 944), (961, 965, 957), (1003, 1007, 957), (941, 1090, 1086, 940), (952, 1135, 1130, 951), (967, 971, 957), (1126, 1022, 1018, 1123), (931, 1050, 1047, 930), (949, 1122, 1119, 948), (976, 980, 957), (989, 991, 993, 990), (990, 993, 992, 988), (977, 979, 981, 978), (978, 981, 980, 976), (959, 1039, 1041, 960), (960, 1041, 1040, 958), (1022, 1024, 1026, 1023), (1023, 1026, 1025, 1021), (1031, 1033, 1035, 1032), (1032, 1035, 1034, 1030), (1004, 1006, 1008, 1005), (1005, 1008, 1007, 1003), (1010, 1012, 1014, 1011), (1011, 1014, 1013, 1009), (968, 970, 972, 969), (969, 972, 971, 967), (983, 985, 987, 984), (984, 987, 986, 982), (1016, 1018, 1020, 1017), (1017, 1020, 1019, 1015), (962, 964, 966, 963), (963, 966, 965, 961), (998, 1000, 1002, 999), (999, 1002, 1001, 997), (974, 977, 978, 975), (975, 978, 976, 973), (991, 994, 996, 993), (993, 996, 995, 992), (1012, 1016, 1017, 1014), (1014, 1017, 1015, 1013), (979, 983, 984, 981), (981, 984, 982, 980), (1028, 1031, 1032, 1029), (1029, 1032, 1030, 1027), (1033, 1036, 1038, 1035), (1035, 1038, 1037, 1034), (1006, 1010, 1011, 1008), (1008, 1011, 1009, 1007), (1024, 1028, 1029, 1026), (1026, 1029, 1027, 1025), (964, 968, 969, 966), (966, 969, 967, 965), (985, 989, 990, 987), (987, 990, 988, 986), (1018, 1022, 1023, 1020), (1020, 1023, 1021, 1019), (958, 962, 963, 960), (960, 963, 961, 959), (1000, 1004, 1005, 1002), (1002, 1005, 1003, 1001), (1036, 1040, 1041, 1038), (1038, 1041, 1039, 1037), (994, 998, 999, 996), (996, 999, 997, 995), (970, 974, 975, 972), (972, 975, 973, 971), (1051, 964, 962, 1046), (1135, 1138, 1140, 1137), (1137, 1140, 1141, 1136), (1136, 1141, 1139, 1134), (1075, 1078, 1080, 1077), (1077, 1080, 1081, 1076), (1076, 1081, 1079, 1074), (1047, 1050, 1052, 1049), (1049, 1052, 1053, 1048), (1048, 1053, 1051, 1046), (1127, 1130, 1132, 1129), (1129, 1132, 1133, 1128), (1128, 1133, 1131, 1126), (1083, 1086, 1088, 1085), (1085, 1088, 1089, 1084), (1084, 1089, 1087, 1082), (1103, 1106, 1108, 1105), (1105, 1108, 1109, 1104), (1104, 1109, 1107, 1102), (1095, 1098, 1100, 1097), (1097, 1100, 1101, 1096), (1096, 1101, 1099, 1094), (1067, 1070, 1072, 1069), (1069, 1072, 1073, 1068), (1068, 1073, 1071, 1066), (1055, 1058, 1060, 1057), (1057, 1060, 1061, 1056), (1056, 1061, 1059, 1054), (1111, 1114, 1116, 1113), (1113, 1116, 1117, 1112), (1112, 1117, 1115, 1110), (1058, 1062, 1064, 1060), (1060, 1064, 1065, 1061), (1061, 1065, 1063, 1059), (1119, 1122, 1124, 1121), (1121, 1124, 1125, 1120), (1120, 1125, 1123, 1118), (1138, 1142, 1144, 1140), (1140, 1144, 1145, 1141), (1141, 1145, 1143, 1139), (1078, 1083, 1085, 1080), (1080, 1085, 1084, 1081), (1081, 1084, 1082, 1079), (1147, 1150, 1152, 1149), (1149, 1152, 1153, 1148), (1148, 1153, 1151, 1146), (1043, 1151, 1153, 1045), (1045, 1153, 1152, 1044), (1044, 1152, 1150, 1042), (1130, 1135, 1137, 1132), (1132, 1137, 1136, 1133), (1133, 1136, 1134, 1131), (1086, 1090, 1092, 1088), (1088, 1092, 1093, 1089), (1089, 1093, 1091, 1087), (1042, 1047, 1049, 1044), (1044, 1049, 1048, 1045), (1045, 1048, 1046, 1043), (1098, 1103, 1105, 1100), (1100, 1105, 1104, 1101), (1101, 1104, 1102, 1099), (1070, 1075, 1077, 1072), (1072, 1077, 1076, 1073), (1073, 1076, 1074, 1071), (1050, 1055, 1057, 1052), (1052, 1057, 1056, 1053), (1053, 1056, 1054, 1051), (1122, 1127, 1129, 1124), (1124, 1129, 1128, 1125), (1125, 1128, 1126, 1123), (1062, 1067, 1069, 1064), (1064, 1069, 1068, 1065), (1065, 1068, 1066, 1063), (1090, 1095, 1097, 1092), (1092, 1097, 1096, 1093), (1093, 1096, 1094, 1091), (1142, 1147, 1149, 1144), (1144, 1149, 1148, 1145), (1145, 1148, 1146, 1143), (1106, 1111, 1113, 1108), (1108, 1113, 1112, 1109), (1109, 1112, 1110, 1107), (1114, 1119, 1121, 1116), (1116, 1121, 1120, 1117), (1117, 1120, 1118, 1115), (929, 1042, 1150, 956), (1217, 1343, 1218, 1186), (1213, 1327, 1331, 1214), (1191, 1239, 1243, 1192), (1200, 1275, 1279, 1201), (1209, 1311, 1315, 1210), (1187, 1223, 1227, 1188), (1196, 1259, 1263, 1197), (1205, 1295, 1299, 1206), (1214, 1331, 1335, 1215), (1192, 1243, 1247, 1193), (1201, 1279, 1283, 1202), (1210, 1315, 1319, 1211), (1188, 1227, 1231, 1189), (1197, 1263, 1267, 1198), (1206, 1299, 1303, 1207), (1215, 1335, 1339, 1216), (1193, 1247, 1251, 1194), (1202, 1283, 1287, 1203), (1211, 1319, 1323, 1212), (1189, 1231, 1235, 1190), (1198, 1267, 1271, 1199), (1207, 1303, 1307, 1208), (1216, 1339, 1343, 1217), (1194, 1251, 1255, 1195), (1203, 1287, 1291, 1204), (1212, 1323, 1327, 1213), (1190, 1235, 1239, 1191), (1199, 1271, 1275, 1200), (1208, 1307, 1311, 1209), (1195, 1255, 1259, 1196), (1204, 1291, 1295, 1205), (1223, 1218, 1220, 1225), (1225, 1220, 1221, 1224), (1224, 1221, 1219, 1222), (1227, 1223, 1225, 1229), (1229, 1225, 1224, 1228), (1228, 1224, 1222, 1226), (1231, 1227, 1229, 1233), (1233, 1229, 1228, 1232), (1232, 1228, 1226, 1230), (1235, 1231, 1233, 1237), (1237, 1233, 1232, 1236), (1236, 1232, 1230, 1234), (1239, 1235, 1237, 1241), (1241, 1237, 1236, 1240), (1240, 1236, 1234, 1238), (1243, 1239, 1241, 1245), (1245, 1241, 1240, 1244), (1244, 1240, 1238, 1242), (1247, 1243, 1245, 1249), (1249, 1245, 1244, 1248), (1248, 1244, 1242, 1246), (1251, 1247, 1249, 1253), (1253, 1249, 1248, 1252), (1252, 1248, 1246, 1250), (1255, 1251, 1253, 1257), (1257, 1253, 1252, 1256), (1256, 1252, 1250, 1254), (1259, 1255, 1257, 1261), (1261, 1257, 1256, 1260), (1260, 1256, 1254, 1258), (1263, 1259, 1261, 1265), (1265, 1261, 1260, 1264), (1264, 1260, 1258, 1262), (1267, 1263, 1265, 1269), (1269, 1265, 1264, 1268), (1268, 1264, 1262, 1266), (1271, 1267, 1269, 1273), (1273, 1269, 1268, 1272), (1272, 1268, 1266, 1270), (1275, 1271, 1273, 1277), (1277, 1273, 1272, 1276), (1276, 1272, 1270, 1274), (1279, 1275, 1277, 1281), (1281, 1277, 1276, 1280), (1280, 1276, 1274, 1278), (1283, 1279, 1281, 1285), (1285, 1281, 1280, 1284), (1284, 1280, 1278, 1282), (1287, 1283, 1285, 1289), (1289, 1285, 1284, 1288), (1288, 1284, 1282, 1286), (1291, 1287, 1289, 1293), (1293, 1289, 1288, 1292), (1292, 1288, 1286, 1290), (1295, 1291, 1293, 1297), (1297, 1293, 1292, 1296), (1296, 1292, 1290, 1294), (1299, 1295, 1297, 1301), (1301, 1297, 1296, 1300), (1300, 1296, 1294, 1298), (1303, 1299, 1301, 1305), (1305, 1301, 1300, 1304), (1304, 1300, 1298, 1302), (1307, 1303, 1305, 1309), (1309, 1305, 1304, 1308), (1308, 1304, 1302, 1306), (1311, 1307, 1309, 1313), (1313, 1309, 1308, 1312), (1312, 1308, 1306, 1310), (1315, 1311, 1313, 1317), (1317, 1313, 1312, 1316), (1316, 1312, 1310, 1314), (1319, 1315, 1317, 1321), (1321, 1317, 1316, 1320), (1320, 1316, 1314, 1318), (1323, 1319, 1321, 1325), (1325, 1321, 1320, 1324), (1324, 1320, 1318, 1322), (1327, 1323, 1325, 1329), (1329, 1325, 1324, 1328), (1328, 1324, 1322, 1326), (1331, 1327, 1329, 1333), (1333, 1329, 1328, 1332), (1332, 1328, 1326, 1330), (1335, 1331, 1333, 1337), (1337, 1333, 1332, 1336), (1336, 1332, 1330, 1334), (1339, 1335, 1337, 1341), (1341, 1337, 1336, 1340), (1340, 1336, 1334, 1338), (1343, 1339, 1341, 1345), (1345, 1341, 1340, 1344), (1344, 1340, 1338, 1342), (1218, 1343, 1345, 1220), (1220, 1345, 1344, 1221), (1221, 1344, 1342, 1219), (1186, 1218, 1223, 1187), (1278, 1171, 1282), (1342, 1338, 1156), (1334, 1330, 1159), (1226, 1222, 1184), (1154, 1185, 1219), (1294, 1167, 1166), (1230, 1182, 1181), (1298, 1165, 1164), (1157, 1334, 1158), (1171, 1278, 1172), (1226, 1184, 1183), (1274, 1270, 1173), (1258, 1177, 1262), (1270, 1266, 1175), (1294, 1290, 1167), (1326, 1322, 1161), (1164, 1163, 1302), (1171, 1170, 1282), (1234, 1230, 1181), (1174, 1270, 1175), (1155, 1342, 1156), (1338, 1334, 1157), (1266, 1262, 1176), (1294, 1166, 1165), (1258, 1254, 1177), (1177, 1176, 1262), (1310, 1306, 1163), (1234, 1181, 1180), (1162, 1310, 1163), (1254, 1178, 1177), (1250, 1178, 1254), (1162, 1314, 1310), (1246, 1178, 1250), (1161, 1318, 1162), (1246, 1179, 1178), (1278, 1274, 1172), (1242, 1179, 1246), (1161, 1322, 1318), (1160, 1326, 1161), (1242, 1238, 1179), (1159, 1330, 1160), (1163, 1306, 1302), (1175, 1266, 1176), (1173, 1270, 1174), (1302, 1298, 1164), (1286, 1169, 1168), (1230, 1183, 1182), (1298, 1294, 1165), (1330, 1326, 1160), (1230, 1226, 1183), (1156, 1338, 1157), (1169, 1286, 1282), (1172, 1274, 1173), (1222, 1185, 1184), (1155, 1154, 1219), (1290, 1286, 1168), (1238, 1234, 1180), (1290, 1168, 1167), (1185, 1222, 1219), (1318, 1314, 1162), (1170, 1169, 1282), (1238, 1180, 1179), (1342, 1155, 1219), (1158, 1334, 1159), (1392, 1390, 1349, 1363), (1369, 1358, 1353, 1364), (1386, 1381, 1351, 1365), (1366, 1357, 1347, 1362), (1385, 1380, 1350, 1359), (1382, 1379, 1347, 1357), (1384, 1382, 1357, 1361), (1378, 1383, 1356, 1346), (1368, 1361, 1357, 1366), (1363, 1349, 1355, 1367), (1365, 1351, 1361, 1368), (1381, 1384, 1361, 1351), (1383, 1385, 1359, 1356), (1367, 1355, 1358, 1369), (1375, 1376, 1374, 1373), (1372, 1365, 1368, 1375), (1370, 1363, 1367, 1374), (1367, 1369, 1368, 1366), (1373, 1366, 1362, 1377), (1389, 1386, 1365, 1372), (1376, 1369, 1364, 1371), (1393, 1392, 1363, 1370), (1423, 1393, 1370, 1412), (1418, 1376, 1371, 1413), (1420, 1389, 1372, 1414), (1415, 1373, 1377, 1419), (1417, 1375, 1373, 1415), (1412, 1370, 1374, 1416), (1414, 1372, 1375, 1417), (1416, 1374, 1376, 1418), (1375, 1368, 1369, 1376), (1373, 1374, 1367, 1366), (1422, 1401, 1389, 1420), (1419, 1377, 1388, 1421), (1377, 1362, 1387, 1388), (1401, 1400, 1386, 1389), (1397, 1399, 1385, 1383), (1395, 1398, 1384, 1381), (1394, 1397, 1383, 1378), (1398, 1396, 1382, 1384), (1396, 1390, 1379, 1382), (1399, 1391, 1380, 1385), (1400, 1395, 1381, 1386), (1362, 1347, 1379, 1387), (1364, 1353, 1395, 1400), (1360, 1352, 1391, 1399), (1355, 1349, 1390, 1396), (1358, 1355, 1396, 1398), (1348, 1354, 1397, 1394), (1353, 1358, 1398, 1395), (1354, 1360, 1399, 1397), (1371, 1364, 1400, 1401), (1413, 1371, 1401, 1422), (1421, 1388, 1393, 1423), (1388, 1387, 1392, 1393), (1387, 1379, 1390, 1392), (1432, 1421, 1423, 1434), (1425, 1413, 1422, 1433), (1435, 1419, 1421, 1432), (1433, 1422, 1420, 1431), (1426, 1414, 1417, 1429), (1424, 1412, 1416, 1428), (1427, 1415, 1419, 1435), (1431, 1420, 1414, 1426), (1430, 1418, 1413, 1425), (1434, 1423, 1412, 1424), (1394, 1434, 1424, 1348), (1360, 1430, 1425, 1352), (1380, 1431, 1426, 1350), (1356, 1427, 1435, 1346), (1359, 1429, 1427, 1356), (1348, 1424, 1428, 1354), (1350, 1426, 1429, 1359), (1354, 1428, 1430, 1360), (1391, 1433, 1431, 1380), (1346, 1435, 1432, 1378), (1352, 1425, 1433, 1391), (1378, 1432, 1434, 1394), (1429, 1430, 1428, 1427), (1427, 1428, 1416, 1415), (1429, 1417, 1418, 1430), (1416, 1418, 1417, 1415)])
me_mesh_002.polygons.foreach_set('use_smooth', [1, 1, 1, 1, 1, 1, 1, 1, 1, 1, 1, 1, 1, 1, 1, 1, 1, 1, 1, 1, 1, 1, 1, 1, 1, 1, 1, 1, 1, 1, 1, 1, 1, 1, 1, 1, 1, 1, 1, 1, 1, 1, 1, 1, 1, 1, 1, 1, 1, 1, 1, 1, 1, 1, 1, 1, 1, 1, 1, 1, 1, 1, 1, 1, 1, 1, 1, 1, 1, 1, 1, 1, 1, 1, 1, 1, 1, 1, 1, 1, 1, 1, 1, 1, 1, 1, 1, 1, 1, 1, 1, 1, 1, 1, 1, 1, 1, 1, 1, 1, 1, 1, 1, 1, 1, 1, 1, 1, 1, 1, 1, 1, 1, 1, 1, 1, 1, 1, 1, 1, 1, 1, 1, 1, 1, 1, 1, 1, 1, 1, 1, 1, 1, 1, 1, 1, 1, 1, 1, 1, 1, 1, 1, 1, 1, 1, 1, 1, 1, 1, 1, 1, 1, 1, 1, 1, 1, 1, 1, 1, 1, 1, 1, 1, 1, 1, 1, 1, 1, 1, 1, 1, 1, 1, 1, 1, 1, 1, 1, 1, 1, 1, 1, 1, 1, 1, 1, 1, 1, 1, 1, 1, 1, 1, 1, 1, 1, 1, 1, 1, 1, 1, 1, 1, 1, 1, 1, 1, 1, 1, 1, 1, 1, 1, 1, 1, 1, 1, 1, 1, 1, 1, 1, 1, 1, 1, 1, 1, 1, 1, 1, 1, 1, 1, 1, 1, 1, 1, 1, 1, 1, 1, 1, 1, 1, 1, 1, 1, 1, 1, 1, 1, 1, 1, 1, 1, 1, 1, 1, 1, 1, 1, 1, 1, 1, 1, 1, 1, 1, 1, 1, 1, 1, 1, 1, 1, 1, 1, 1, 1, 1, 1, 1, 1, 1, 1, 1, 1, 1, 1, 1, 1, 1, 1, 1, 1, 1, 1, 1, 1, 1, 1, 1, 1, 1, 1, 1, 1, 1, 1, 1, 1, 1, 1, 1, 1, 1, 1, 1, 1, 1, 1, 1, 1, 1, 1, 1, 1, 1, 1, 1, 1, 1, 1, 1, 1, 1, 1, 1, 1, 1, 1, 1, 1, 1, 1, 1, 1, 1, 1, 1, 1, 1, 1, 1, 1, 1, 1, 1, 1, 1, 1, 1, 1, 1, 1, 1, 1, 1, 1, 1, 1, 1, 1, 1, 1, 1, 1, 1, 1, 1, 1, 1, 1, 1, 1, 1, 1, 1, 1, 1, 1, 1, 1, 1, 1, 1, 1, 1, 1, 1, 1, 1, 1, 1, 1, 1, 1, 1, 1, 1, 1, 1, 1, 1, 1, 1, 1, 1, 1, 1, 1, 1, 1, 1, 1, 1, 1, 1, 1, 1, 1, 1, 1, 1, 1, 1, 1, 1, 1, 1, 1, 1, 1, 1, 1, 1, 1, 1, 1, 1, 1, 1, 1, 1, 1, 1, 1, 1, 1, 1, 1, 1, 1, 1, 1, 1, 1, 1, 1, 1, 1, 1, 1, 1, 1, 1, 1, 1, 1, 1, 1, 1, 1, 1, 1, 1, 1, 1, 1, 1, 1, 1, 1, 1, 1, 1, 1, 1, 1, 1, 1, 1, 1, 1, 1, 1, 1, 1, 1, 1, 1, 1, 1, 1, 1, 1, 1, 1, 1, 1, 1, 1, 1, 1, 1, 1, 1, 1, 1, 1, 1, 1, 1, 1, 1, 1, 1, 1, 1, 1, 1, 1, 1, 1, 1, 1, 1, 1, 1, 1, 1, 1, 1, 1, 1, 1, 1, 1, 1, 1, 1, 1, 1, 1, 1, 1, 1, 1, 1, 1, 1, 1, 1, 1, 1, 1, 1, 1, 1, 1, 1, 1, 1, 1, 1, 1, 1, 1, 1, 1, 1, 1, 1, 1, 1, 1, 1, 1, 1, 1, 1, 1, 1, 1, 1, 1, 1, 1, 1, 1, 1, 1, 1, 1, 1, 1, 1, 1, 1, 1, 1, 1, 1, 1, 1, 1, 1, 1, 1, 1, 1, 1, 1, 1, 1, 1, 1, 1, 1, 1, 1, 1, 1, 1, 1, 1, 1, 1, 1, 1, 1, 1, 1, 1, 1, 1, 1, 1, 1, 1, 1, 1, 1, 1, 1, 1, 1, 1, 1, 1, 1, 1, 1, 1, 1, 1, 1, 1, 1, 1, 1, 1, 1, 1, 1, 1, 1, 1, 1, 1, 1, 1, 1, 1, 1, 1, 1, 1, 1, 1, 1, 1, 1, 1, 1, 1, 1, 1, 1, 1, 1, 1, 1, 1, 1, 1, 1, 1, 1, 1, 1, 1, 1, 1, 1, 1, 1, 1, 1, 1, 1, 1, 1, 1, 1, 1, 1, 1, 1, 1, 1, 1, 1, 1, 1, 1, 1, 1, 1, 1, 1, 1, 1, 1, 1, 1, 1, 1, 1, 1, 1, 1, 1, 1, 1, 1, 1, 1, 1, 1, 1, 1, 1, 1, 1, 1, 1, 1, 1, 1, 1, 1, 1, 1, 1, 1, 1, 1, 1, 1, 1, 1, 1, 1, 1, 1, 1, 1, 1, 1, 1, 1, 1, 1, 1, 1, 1, 1, 1, 1, 1, 1, 1, 1, 1, 1, 1, 1, 1, 1, 1, 1, 1, 1, 1, 1, 1, 1, 1, 1, 1, 1, 1, 1, 1, 1, 1, 1, 1, 1, 1, 1, 1, 1, 1, 1, 1, 1, 1, 1, 1, 1, 1, 1, 1, 1, 1, 1, 1, 1, 1, 1, 1, 1, 1, 1, 1, 1, 1, 1, 1, 1, 1, 1, 1, 1, 1, 1, 1, 1, 1, 1, 1, 1, 1, 1, 1, 1, 1, 1, 1, 1, 1, 1, 1, 1, 1, 1, 1, 1, 1, 1, 1, 1, 1, 1, 1, 1, 1, 1, 1, 1, 1, 1, 1, 1, 1, 1, 1, 1, 1, 1, 1, 1, 1, 1, 1, 1, 1, 1, 1, 1, 1, 1, 1, 1, 1, 1, 1, 1, 1, 1, 1, 1, 1, 1, 1, 1, 1, 1, 1, 1, 1, 1, 1, 1, 1, 1, 1, 1, 1, 1, 1, 1, 1, 1, 1, 1, 1, 1, 1, 1, 1, 1, 1, 1, 1, 1, 1, 1, 1, 1, 1, 1, 1, 1, 1, 1, 1, 1, 1, 1, 1, 1, 1, 1, 1, 1, 1, 1, 1, 1, 1, 1, 1, 1, 1, 1, 1, 1, 1, 1, 1, 1, 1, 1, 1, 1, 1, 1, 1, 1, 1, 1, 1, 1, 1, 1, 1, 1, 1, 1, 1, 1, 1, 1, 1, 1, 1, 1, 1, 1, 1, 1, 1, 1, 1, 1, 1, 1, 1, 1, 1, 1, 1, 1, 1, 1, 1, 1, 1, 1, 1, 1, 1, 1, 1, 1, 1, 1, 1, 1, 1, 1, 1, 1, 1, 1, 1, 1, 1, 1, 1, 1, 1, 1, 1, 1, 1, 1, 1, 1, 1, 1, 1, 1, 1, 1, 1, 1, 1, 1, 1, 1, 1, 1, 1, 1, 1, 1, 1, 1, 1, 1, 1, 1, 1, 1, 1, 1, 1, 1, 1, 1, 1, 1, 1, 1, 1, 1, 1, 1, 1, 1, 1, 1, 1, 1, 1, 1, 1, 1, 1, 1, 1, 1, 1, 1, 1, 1, 1, 1, 1, 1, 1, 1, 1, 1, 1, 1, 1, 1, 1, 1, 1, 1, 1, 1, 1, 1, 1, 1, 1, 1, 1, 1, 1, 1, 1, 1, 1, 1, 1, 1, 1, 1, 1, 1, 1, 1, 1, 1, 1, 1, 1, 1, 1, 1, 1, 1, 1, 1, 1, 1, 1, 1, 1, 1, 1, 1, 1, 1, 1, 1, 1, 1, 1, 1, 1, 1, 1, 1, 1, 1, 1, 1, 1, 1, 1, 1, 1, 1, 1, 1, 1, 1, 1, 1, 1, 1, 1, 1, 1, 1, 1, 1, 1, 1, 1, 1, 1, 1, 1, 1, 1, 1, 1, 1, 1, 1, 1, 1, 1, 1, 1, 1, 1, 1, 1, 1, 1, 1, 1, 1, 1, 1, 1, 1, 1, 0, 0, 0, 0, 0, 0, 0, 0, 0, 0, 0, 0, 0, 0, 0, 0, 0, 0, 0, 0, 0, 0, 0, 0, 0, 0, 0, 0, 0, 0, 0, 0, 0, 0, 0, 0, 0, 0, 0, 0, 0, 0, 0, 0, 0, 0, 0, 0, 0, 0, 0, 0, 0, 0, 0, 0, 0, 0, 0, 0, 0, 0, 0, 0, 0, 0, 0, 0, 0, 0, 0, 0, 0, 0, 0, 0, 0, 0, 0, 0, 0, 0])
me_mesh_002.materials.append(mat_matdoorhandle)
me_mesh_002.use_remesh_preserve_volume = False
me_mesh_002.use_remesh_preserve_attributes = False
me_mesh_002.use_mirror_vertex_groups = False
me_mesh_002.update()
me_plane = bpy.data.meshes.new('Plane')
me_plane.from_pydata([(-3.685, -1.0, 0.0), (3.685, -1.0, 0.0), (-3.685, 1.0, 0.0), (3.685, 1.0, 0.0), (-3.685, 2.127, 0.1667), (3.685, 2.127, 0.1667), (-3.685, 3.412, 0.5514), (3.685, 3.412, 0.5514), (-3.685, 4.69, 1.042), (3.685, 4.69, 1.042), (-3.685, 6.008, 1.941), (3.685, 6.008, 1.941), (-3.661, 6.641, 2.484), (3.661, 6.641, 2.484), (-3.685, 5.412, 1.45), (3.685, 5.412, 1.45)], [], [(0, 1, 3, 2), (2, 3, 5, 4), (4, 5, 7, 6), (6, 7, 9, 8), (14, 15, 11, 10), (10, 11, 13, 12), (8, 9, 15, 14)])
me_plane.polygons.foreach_set('use_smooth', [True] * 7)
me_plane.materials.append(mat_matfloor)
me_plane.use_remesh_preserve_volume = False
me_plane.use_remesh_preserve_attributes = False
me_plane.use_mirror_vertex_groups = False
me_plane.update()

# ---- objects
ob_handle_000 = bpy.data.objects.new('Handle.000', me_mesh_002)
ob_area = bpy.data.objects.new('Area', light_area)
ob_plane = bpy.data.objects.new('Plane', me_plane)
ob_sun = bpy.data.objects.new('Sun', light_sun)
ob_camera = bpy.data.objects.new('Camera', cam_camera)

# ---- transforms, parenting, visibility, modifiers, constraints
ob_handle_000.location = (-0.064, 0.07252, 0.05126)
ob_handle_000.scale = (0.03077, 0.02393, 0.04511)
ob_handle_000.lineart.crease_threshold = 0.0
ob_area.location = (-21.45, 0.0, 36.77)
ob_area.rotation_euler = (-3.562e-09, -0.4416, 1.251e-08)
ob_area.lineart.crease_threshold = 0.0
ob_plane.location = (0.2361, -0.05681, 0.02925)
ob_plane.scale = (8.0, 8.0, 8.0)
ob_plane.hide_viewport = True
ob_plane.lineart.crease_threshold = 0.0
ob_sun.location = (18.97, 13.65, 29.72)
ob_sun.rotation_euler = (-0.604, 0.3639, 1.216)
ob_sun.lineart.crease_threshold = 0.0
ob_camera.location = (2.04, -11.23, 8.489)
ob_camera.rotation_euler = (1.13, -2.813e-07, -0.497)
ob_camera.lock_rotations_4d = False
ob_camera.empty_display_type = 'ARROWS'
ob_camera.color = (0.0, 0.0, 0.0, 0.0)
ob_camera.display_type = 'WIRE'
ob_camera.lineart.crease_threshold = 0.0

# ---- collection membership
col_collection_1.objects.link(ob_handle_000)
col_collection_1.objects.link(ob_area)
col_collection_1.objects.link(ob_plane)
col_collection_1.objects.link(ob_sun)
col_collection_1.objects.link(ob_camera)

# ---- scene / render settings (as saved in the file)
scene.camera = ob_camera
scene.frame_start = 1; scene.frame_end = 250; scene.frame_set(0)
scene.render.engine = 'CYCLES'
scene.render.dither_intensity = 0.0
scene.render.use_border = True
scene.cycles.use_denoising = False
scene.cycles.samples = 128
scene.cycles.sampling_pattern = 'TABULATED_SOBOL'
scene.cycles.light_sampling_threshold = 0.0
scene.cycles.use_adaptive_sampling = False
scene.cycles.use_light_tree = False
scene.cycles.caustics_refractive = False
scene.cycles.max_bounces = 4
scene.cycles.transmission_bounces = 2
scene.cycles.transparent_max_bounces = 4
scene.cycles.sample_clamp_direct = 3.0
scene.cycles.sample_clamp_indirect = 4.0
scene.view_settings.view_transform = 'Standard'
bpy.context.view_layer.update()
